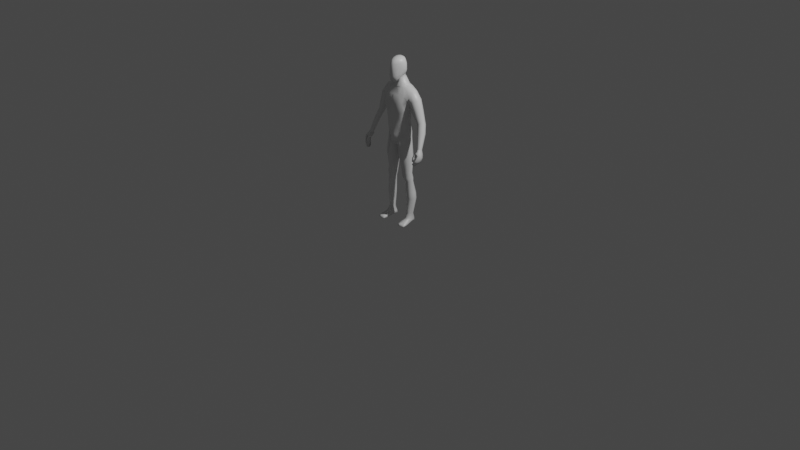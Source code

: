 # Source: Character.blend  (saved by Blender 2.90.8; exported with 4.5.12 LTS)
import bpy
from mathutils import Matrix  # noqa: F401  (used for matrix-valued properties, if any)

bpy.ops.wm.read_factory_settings(use_empty=True)
scene = bpy.context.scene
scene.name = 'Scene'

# ---- collections
col_collection = bpy.data.collections.new('Collection'); scene.collection.children.link(col_collection)

# ---- materials (node trees are filled in below, after node groups)
mat_material = bpy.data.materials.new('Material')
mat_material.alpha_threshold = 0.0
mat_material.use_transparent_shadow = False
mat_material.line_color = (0.0, 0.0, 0.0, 1.0)

# ---- material node trees
mat_material.use_nodes = True; mat_material.node_tree.nodes.clear()
_N = mat_material.node_tree.nodes; _L = mat_material.node_tree.links
n0 = _N.new('ShaderNodeOutputMaterial'); n0.name = 'Material Output'; n0.location = (300, 300)
n1 = _N.new('ShaderNodeBsdfPrincipled'); n1.name = 'Principled BSDF'; n1.location = (10, 300)
n1.distribution = 'GGX'
n1.subsurface_method = 'BURLEY'
n1.inputs[2].default_value = 0.4
n1.inputs[3].default_value = 1.45
n1.inputs[27].default_value = (0.0, 0.0, 0.0, 1.0)
n1.inputs[28].default_value = 1.0
_L.new(n1.outputs[0], n0.inputs[0])
n0.is_active_output = True

# ---- world
world_world = bpy.data.worlds.new('World'); scene.world = world_world
world_world.use_nodes = True; world_world.node_tree.nodes.clear()
_N = world_world.node_tree.nodes; _L = world_world.node_tree.links
n0 = _N.new('ShaderNodeOutputWorld'); n0.name = 'World Output'; n0.location = (300, 300)
n1 = _N.new('ShaderNodeBackground'); n1.name = 'Background'; n1.location = (10, 300)
n1.inputs[0].default_value = (0.05088, 0.05088, 0.05088, 1.0)
_L.new(n1.outputs[0], n0.inputs[0])
n0.is_active_output = True
world_world.color = (0.05088, 0.05088, 0.05088)
world_world.use_sun_shadow = False
world_world.sun_shadow_jitter_overblur = 0.0

# ---- cameras
cam_camera = bpy.data.cameras.new('Camera')
cam_camera.clip_end = 100.0
cam_camera.ortho_scale = 7.314

# ---- lights
light_light = bpy.data.lights.new('Light', 'POINT')
light_light.transmission_factor = 0.0
light_light.energy = 1000.0
light_light.shadow_soft_size = 0.1
light_light.shadow_maximum_resolution = 0.006
light_light.use_absolute_resolution = True

# ---- meshes
me_cube = bpy.data.meshes.new('Cube')
me_cube.from_pydata([(0.1274, 0.05385, 0.9661), (0.1164, -0.02412, 0.9551), (0.0, 0.09513, 0.8489), (0.0, -0.03367, 1.421), (0.0, -0.08881, 0.8496), (0.0, 0.07764, 1.445), (0.1421, 0.02971, 1.191), (0.1289, 0.03161, 1.083), (0.1316, -0.03826, 1.189), (0.1218, -0.03561, 1.081), (0.0, 0.1232, 1.29), (0.0, 0.0775, 1.155), (0.0, 0.08303, 1.039), (0.0, -0.08643, 1.256), (0.0, -0.08584, 1.145), (0.0, -0.0935, 1.03), (0.0211, -0.08219, 0.8594), (0.06893, 0.07642, 1.445), (0.01504, 0.09505, 0.8489), (0.05348, -0.01815, 1.421), (0.04403, -0.08193, 1.056), (0.05687, -0.08824, 1.168), (0.06443, -0.1068, 1.273), (0.05675, 0.08234, 1.061), (0.07537, 0.0768, 1.172), (0.08304, 0.1225, 1.275), (0.0, -0.03629, 1.48), (0.0, 0.05844, 1.513), (0.04251, 0.05723, 1.513), (0.04251, -0.02843, 1.48), (0.1093, -0.003064, 0.106), (0.1495, 0.01639, 0.1044), (0.1504, 0.05048, 0.104), (0.1077, 0.04656, 0.1034), (0.1181, -0.02682, 0.9086), (0.1293, 0.05123, 0.9197), (0.03147, -0.04765, 0.8196), (0.0202, 0.05425, 0.8082), (0.1282, 0.04351, 1.025), (0.1191, -0.03125, 1.018), (0.0, 0.1048, 0.9458), (0.0, -0.103, 0.9349), (0.0359, 0.1041, 0.9568), (0.02785, -0.09144, 0.953), (0.1359, -0.008432, 0.5431), (0.07461, -0.02963, 0.539), (0.06636, 0.05398, 0.5387), (0.1434, 0.04045, 0.5436), (0.1435, -0.003543, 0.4537), (0.09019, -0.006306, 0.4502), (0.08299, 0.04855, 0.4499), (0.1501, 0.04935, 0.4542), (0.1556, 0.04441, 0.7307), (0.1433, -0.03262, 0.7279), (0.04565, -0.04355, 0.7056), (0.03291, 0.04817, 0.7032), (0.1621, 0.006352, 0.269), (0.09794, 0.004625, 0.266), (0.08849, 0.04917, 0.2656), (0.1707, 0.07497, 0.2693), (0.1507, 0.04869, 0.4925), (0.1429, -0.0153, 0.4919), (0.07924, -0.02252, 0.4877), (0.07066, 0.04889, 0.4874), (0.07123, -0.05007, 0.9081), (0.1044, 0.07906, 1.429), (0.09282, 0.06046, 1.072), (0.1087, 0.05641, 1.182), (0.1207, 0.1037, 1.275), (0.07123, 0.07884, 0.9081), (0.1044, -0.0163, 1.417), (0.09282, -0.0603, 1.072), (0.1056, -0.0649, 1.182), (0.1207, -0.07832, 1.276), (0.1307, -0.003754, 0.1062), (0.1247, 0.07013, 0.1037), (0.07228, 0.07285, 0.8636), (0.07228, -0.06808, 0.8633), (0.08202, -0.06225, 0.9902), (0.08202, 0.0762, 0.9909), (0.1052, 0.05504, 0.5411), (0.1051, -0.02574, 0.541), (0.1169, 0.06489, 0.452), (0.1168, -0.01892, 0.4519), (0.09325, -0.06882, 0.7166), (0.09345, 0.0695, 0.7169), (0.1323, 0.08189, 0.2675), (0.1323, -0.005431, 0.2674), (0.1109, -0.03236, 0.4898), (0.111, 0.06441, 0.4899), (0.1394, 0.01804, 0.9665), (0.0, 0.003118, 0.8373), (0.1408, 0.0008121, 1.083), (0.1519, -0.001385, 1.189), (0.1561, 0.009878, 1.274), (0.08259, 0.03379, 1.442), (0.006585, 0.003182, 0.8408), (0.05452, 0.01108, 1.506), (0.1591, 0.03344, 0.1043), (0.1024, 0.02972, 0.1037), (0.008246, 0.006139, 0.8071), (0.1412, 0.01724, 0.9209), (0.1401, 0.009913, 1.025), (0.05441, 0.01548, 0.5368), (0.1554, 0.02192, 0.5441), (0.07112, 0.0229, 0.4477), (0.162, 0.03191, 0.4549), (0.1675, 0.007406, 0.7313), (0.02089, 0.00293, 0.7009), (0.07651, 0.0283, 0.2648), (0.1827, 0.04484, 0.2696), (0.1627, 0.01849, 0.4932), (0.05883, 0.0138, 0.4849), (0.1089, 0.03419, 1.434), (0.0, 0.1123, 1.369), (0.0, -0.0772, 1.356), (0.05794, -0.06475, 1.35), (0.07468, 0.1134, 1.361), (0.1144, -0.04905, 1.344), (0.1144, 0.1047, 1.35), (0.1726, -0.008452, 1.388), (0.1821, 0.03316, 1.405), (0.1671, 0.07732, 1.338), (0.1548, 0.04885, 1.288), (0.1635, 0.049, 1.234), (0.2286, -0.008306, 1.317), (0.1671, -0.02815, 1.339), (0.231, 0.07241, 1.324), (0.1739, 0.0243, 1.336), (0.1726, 0.07117, 1.395), (0.1481, -0.0273, 1.289), (0.165, -0.01538, 1.238), (0.2435, 0.03388, 1.33), (0.1634, 0.01025, 1.234), (0.2035, 0.07806, 1.306), (0.204, -0.02887, 1.307), (0.2562, 0.03867, 1.076), (0.2972, 0.007158, 1.111), (0.308, 0.05928, 1.091), (0.2542, -0.002839, 1.094), (0.3135, 0.03184, 1.097), (0.2468, 0.01027, 1.076), (0.2856, 0.05897, 1.074), (0.2782, -0.01001, 1.103), (0.3419, 0.002893, 1.017), (0.3368, 0.02837, 1.011), (0.2863, -0.02932, 1.011), (0.304, -0.03597, 1.025), (0.3244, -0.02003, 1.027), (0.2882, 0.009236, 0.9946), (0.2794, -0.01714, 0.9946), (0.3108, 0.02809, 0.9983), (0.317, -0.04758, 0.8653), (0.3125, -0.06147, 0.8663), (0.3383, -0.03765, 0.8645), (0.3378, -0.07138, 0.8789), (0.3553, -0.06412, 0.8799), (0.3577, -0.03751, 0.8711), (0.318, -0.06788, 0.874), (0.3605, -0.04979, 0.8754), (0.2104, 0.009233, 1.143), (0.2119, 0.04528, 1.152), (0.245, 0.07177, 1.19), (0.2116, -0.01154, 1.164), (0.2626, 0.06892, 1.232), (0.2722, 0.03351, 1.238), (0.2555, -0.002356, 1.239), (0.2412, -0.02262, 1.206), (0.3221, -0.1389, 0.7395), (0.3229, -0.07913, 0.8666), (0.322, -0.08577, 0.7281), (0.3261, -0.03185, 0.8539), (0.3306, -0.1389, 0.7355), (0.3515, -0.07579, 0.8745), (0.3362, -0.08577, 0.7242), (0.3483, -0.03084, 0.8588), (0.3599, -0.1051, 0.8282), (0.3657, -0.04334, 0.7913), (0.3724, -0.04334, 0.7926), (0.3729, -0.1051, 0.8296), (0.3477, -0.05892, 0.7522), (0.3641, -0.05892, 0.7509), (0.3586, -0.1257, 0.7795), (0.3479, -0.1257, 0.7808), (0.3369, -0.1027, 0.8452), (0.3476, -0.03152, 0.8198), (0.3627, -0.03152, 0.8228), (0.3634, -0.09566, 0.8508), (0.319, -0.1109, 0.7208), (0.319, -0.1306, 0.732), (0.3203, -0.04071, 0.8565), (0.3335, -0.1306, 0.7251), (0.3335, -0.1109, 0.7139), (0.3595, -0.03893, 0.8652), (0.3595, -0.06397, 0.8728), (0.3774, -0.06721, 0.8026), (0.3777, -0.08258, 0.8103), (0.3614, -0.08258, 0.808), (0.3612, -0.06721, 0.8003), (0.3439, -0.1038, 0.7672), (0.3499, -0.085, 0.7611), (0.3623, -0.085, 0.7589), (0.3623, -0.1038, 0.765), (0.3688, -0.05925, 0.8309), (0.3691, -0.0761, 0.8381), (0.334, -0.0861, 0.8295), (0.3422, -0.05925, 0.8256), (0.3195, -0.1366, 0.7677), (0.3151, -0.1257, 0.8046), (0.3195, -0.1271, 0.7634), (0.3211, -0.1085, 0.7959), (0.33, -0.1366, 0.7677), (0.3342, -0.1269, 0.8022), (0.33, -0.1271, 0.7634), (0.3342, -0.1097, 0.7935), (0.1085, -0.1147, 0.0007705), (0.09942, -0.1055, 0.0205), (0.1091, 0.07408, 0.00865), (0.1073, 0.07514, 0.0322), (0.1746, -0.1081, 0.0008116), (0.1797, -0.09794, 0.0205), (0.1369, 0.0767, 0.00865), (0.1379, 0.07802, 0.0322), (0.1061, -0.01881, 0.006187), (0.1072, -0.02613, 0.05271), (0.1586, -0.01385, 0.006187), (0.1579, -0.02135, 0.05271), (0.09677, 0.02379, 0.03109), (0.146, 0.03075, 0.007986), (0.1085, 0.02708, 0.007986), (0.1571, 0.03347, 0.03259), (0.1226, 0.07855, 0.03176), (0.1323, -0.02377, 0.05271), (0.1003, -0.1152, 0.008889), (0.1071, 0.0775, 0.0135), (0.1377, 0.08038, 0.0135), (0.1807, -0.1076, 0.008889), (0.1635, -0.01345, 0.01733), (0.09962, -0.01948, 0.01733), (0.1534, 0.03398, 0.02249), (0.1006, 0.02592, 0.01936), (0.1224, 0.08061, 0.0124), (0.1063, -0.066, 0.00018), (0.1731, -0.05946, 0.03371), (0.09877, -0.06648, 0.03371), (0.1675, -0.06022, 0.00018), (0.136, -0.06297, 0.03371), (0.09896, -0.06559, 0.008782), (0.172, -0.05857, 0.008782), (0.1633, 0.0759, 0.3262), (0.1552, 0.001041, 0.3258), (0.09524, 0.0007734, 0.3226), (0.08639, 0.04898, 0.3223), (0.1275, -0.01185, 0.3242), (0.1276, 0.08547, 0.3242), (0.1753, 0.04086, 0.3266), (0.07445, 0.02664, 0.3211), (0.1319, -0.01941, 0.06436), (0.1077, -0.02111, 0.06431), (0.09834, 0.02762, 0.04897), (0.1074, 0.07047, 0.04735), (0.1231, 0.07672, 0.0474), (0.1406, 0.07358, 0.04748), (0.1564, 0.03191, 0.0475), (0.1561, -0.01314, 0.06396), (0.1566, 0.03837, 0.1042), (0.104, 0.03459, 0.1036), (0.09879, 0.03862, 0.03606), (0.1441, 0.04349, 0.006922), (0.1092, 0.0402, 0.006922), (0.1521, 0.0474, 0.03681), (0.1505, 0.04561, 0.02807), (0.1006, 0.03833, 0.02755), (0.1523, 0.0381, 0.04459), (0.1009, 0.03334, 0.04483), (0.1029, 0.01574, 0.1047), (0.1569, 0.02824, 0.1042), (0.1074, 0.007397, 0.009018), (0.1563, 0.02285, 0.03841), (0.09762, 0.008952, 0.03918), (0.1522, 0.01162, 0.009018), (0.1, 0.01204, 0.02574), (0.158, 0.02435, 0.02799), (0.1532, 0.02316, 0.04181), (0.0982, 0.01751, 0.04816), (0.04796, -0.07098, 1.508), (0.04021, -0.0644, 1.68), (0.04927, 0.04718, 1.56), (0.04112, 0.03932, 1.696), (0.05147, 0.05254, 1.64), (0.06411, 0.00307, 1.546), (0.05846, -0.003366, 1.696), (0.04892, -0.07047, 1.606), (0.08181, 0.002156, 1.628), (0.0, 0.06188, 1.54), (-9.854e-11, 0.05185, 1.702), (0.0, -0.09112, 1.482), (0.0, -0.08287, 1.689), (4.927e-11, -0.004752, 1.718), (-1.478e-10, -0.1077, 1.608), (-2.956e-10, 0.0812, 1.639), (0.02332, 0.04709, 1.701), (0.05259, 0.05142, 1.592), (0.0592, 0.0281, 1.555), (0.05135, -0.03835, 1.69), (0.05047, -0.0736, 1.545), (0.02872, -0.08514, 1.488), (0.02949, 0.05711, 1.546), (0.04641, 0.04538, 1.677), (0.05842, -0.0407, 1.521), (0.05182, 0.02339, 1.699), (0.0446, -0.06858, 1.655), (0.02285, -0.07702, 1.687), (1.971e-10, -0.04633, 1.709), (1.971e-10, 0.0279, 1.716), (0.03197, -0.004578, 1.713), (0.0, -0.05455, 1.482), (0.0, 0.05621, 1.526), (0.03585, 0.002301, 1.517), (0.02452, -0.09737, 1.606), (4.927e-11, -0.1077, 1.536), (0.0, -0.1015, 1.659), (0.0712, -0.034, 1.615), (0.07295, 0.03008, 1.636), (0.07897, 0.003283, 1.586), (0.07509, -0.0005984, 1.667), (0.02627, 0.07225, 1.64), (0.0, 0.07699, 1.586), (-9.854e-11, 0.06992, 1.678), (0.02363, 0.06221, 1.678), (0.06511, -0.03504, 1.659), (0.03326, -0.04671, 1.492), (0.02826, -0.04372, 1.705), (0.02837, 0.0258, 1.712), (0.03358, 0.05235, 1.527), (0.02646, -0.09871, 1.536), (0.0224, -0.09246, 1.657), (0.07011, -0.03654, 1.564), (0.07155, 0.03467, 1.593), (0.06634, 0.0255, 1.673), (0.02791, 0.06937, 1.588), (0.1586, -0.1131, 0.000483), (0.1231, -0.1164, 0.0004825), (0.1223, -0.1078, 0.02101), (0.1577, -0.1044, 0.02101), (0.1387, -0.09222, 0.02599), (0.1587, -0.1146, 0.008829), (0.1233, -0.1179, 0.008829), (0.1537, -0.06153, 0.00018), (0.1183, -0.06487, 0.00018), (0.1332, 0.07327, 0.003589), (0.1132, 0.07133, 0.003647), (0.1225, 0.07854, 0.007592), (0.1417, -0.01545, 0.006875), (0.1214, -0.01736, 0.006849), (0.1362, 0.02979, 0.005741), (0.1171, 0.02793, 0.005874), (0.1164, 0.04089, 0.004549), (0.1358, 0.04271, 0.004376), (0.1192, 0.008505, 0.006613), (0.1391, 0.01038, 0.006495)], [(128, 126), (122, 128)], [(110, 56, 31, 276, 98), (119, 65, 129, 122), (116, 19, 3, 115), (17, 5, 27, 28), (43, 20, 15, 41), (20, 21, 14, 15), (21, 22, 13, 14), (79, 66, 7, 38), (66, 67, 6, 7), (67, 68, 123, 6), (102, 92, 9, 39), (92, 93, 8, 9), (93, 94, 130, 8), (11, 10, 25, 24), (12, 11, 24, 23), (40, 12, 23, 42), (72, 73, 22, 21), (71, 72, 21, 20), (78, 71, 20, 43), (113, 95, 19, 70), (118, 70, 19, 116), (114, 5, 17, 117), (91, 96, 16, 4), (3, 19, 29, 26), (95, 17, 28, 97), (257, 264, 31, 74), (87, 57, 30, 74), (109, 58, 33, 266, 99), (86, 59, 32, 75), (69, 0, 35, 76), (96, 18, 37, 100), (64, 16, 36, 77), (90, 1, 34, 101), (64, 78, 43, 16), (2, 40, 42, 18), (90, 102, 39, 1), (69, 79, 38, 0), (16, 43, 41, 4), (85, 52, 47, 80), (108, 55, 46, 103), (84, 54, 45, 81), (107, 53, 44, 104), (89, 60, 51, 82), (112, 63, 50, 105), (88, 62, 49, 83), (111, 61, 48, 106), (101, 34, 53, 107), (77, 36, 54, 84), (100, 37, 55, 108), (76, 35, 52, 85), (254, 249, 59, 86), (256, 252, 58, 109), (253, 251, 57, 87), (255, 250, 56, 110), (104, 44, 61, 111), (81, 45, 62, 88), (103, 46, 63, 112), (80, 47, 60, 89), (46, 80, 89, 63), (44, 81, 88, 61), (250, 253, 87, 56), (252, 254, 86, 58), (37, 76, 85, 55), (34, 77, 84, 53), (61, 88, 83, 48), (63, 89, 82, 50), (53, 84, 81, 44), (55, 85, 80, 46), (18, 42, 79, 69), (1, 39, 78, 64), (1, 64, 77, 34), (18, 69, 76, 37), (58, 86, 75, 33), (56, 87, 74, 31), (258, 257, 74, 30), (126, 120, 70, 118), (121, 113, 70, 120), (39, 9, 71, 78), (9, 8, 72, 71), (8, 130, 73, 72), (24, 25, 68, 67), (23, 24, 67, 66), (42, 23, 66, 79), (117, 17, 65, 119), (129, 65, 113, 121), (284, 258, 30, 275), (45, 103, 112, 62), (47, 104, 111, 60), (249, 255, 110, 59), (251, 256, 109, 57), (36, 100, 108, 54), (35, 101, 107, 52), (60, 111, 106, 51), (62, 112, 105, 49), (52, 107, 104, 47), (54, 108, 103, 45), (0, 38, 102, 90), (0, 90, 101, 35), (16, 96, 100, 36), (57, 109, 99, 275, 30), (274, 259, 99, 266), (19, 95, 97, 29), (2, 18, 96, 91), (65, 17, 95, 113), (6, 123, 94, 93), (7, 6, 93, 92), (38, 7, 92, 102), (59, 110, 98, 265, 32), (25, 117, 119, 68), (130, 126, 118, 73), (10, 114, 117, 25), (73, 118, 116, 22), (22, 116, 115, 13), (68, 119, 122, 123), (161, 162, 142, 136), (163, 160, 141, 139), (160, 161, 136, 141), (162, 164, 138, 142), (165, 166, 137, 140), (167, 163, 139, 143), (164, 165, 140, 138), (166, 167, 143, 137), (130, 94, 133, 131), (123, 122, 134, 124), (120, 126, 135, 125), (129, 121, 132, 127), (126, 130, 131, 135), (121, 120, 125, 132), (122, 129, 127, 134), (94, 123, 124, 133), (138, 140, 144, 145), (151, 145, 157, 154), (149, 151, 154, 152), (146, 150, 153, 158), (150, 149, 152, 153), (148, 147, 155, 156), (144, 148, 156, 159), (147, 146, 158, 155), (145, 144, 159, 157), (143, 139, 146, 147), (140, 137, 148, 144), (137, 143, 147, 148), (141, 136, 149, 150), (139, 141, 150, 146), (136, 142, 151, 149), (142, 138, 145, 151), (125, 135, 167, 166), (127, 132, 165, 164), (135, 131, 163, 167), (132, 125, 166, 165), (134, 127, 164, 162), (133, 124, 161, 160), (131, 133, 160, 163), (124, 134, 162, 161), (206, 190, 171, 185), (185, 171, 175, 186), (204, 194, 173, 187), (187, 173, 169, 184), (189, 191, 172, 168), (182, 179, 176, 183), (202, 196, 179, 182), (180, 177, 178, 181), (200, 198, 177, 180), (188, 200, 180, 170), (170, 180, 181, 174), (191, 202, 182, 172), (172, 182, 183, 168), (179, 187, 184, 176), (196, 204, 187, 179), (177, 185, 186, 178), (198, 206, 185, 177), (176, 184, 205, 197), (197, 205, 206, 198), (178, 186, 203, 195), (195, 203, 204, 196), (174, 181, 201, 192), (192, 201, 202, 191), (168, 183, 199, 189), (189, 199, 200, 188), (183, 176, 197, 199), (199, 197, 198, 200), (181, 178, 195, 201), (201, 195, 196, 202), (170, 174, 192, 188), (188, 192, 191, 189), (186, 175, 193, 203), (203, 193, 194, 204), (205, 169, 190, 206), (207, 208, 210, 209), (209, 210, 214, 213), (213, 214, 212, 211), (211, 212, 208, 207), (209, 213, 211, 207), (212, 214, 205, 184), (210, 208, 169), (208, 212, 184, 169), (210, 169, 205, 214), (152, 154, 190), (169, 153, 190), (169, 155, 158), (173, 156, 155), (194, 159, 156), (193, 159, 194), (175, 157, 193), (171, 154, 175), (190, 153, 152), (169, 158, 153), (169, 173, 155), (173, 194, 156), (193, 157, 159), (175, 154, 157), (154, 171, 190), (272, 267, 218, 234), (241, 231, 222, 235), (248, 243, 220, 236), (243, 246, 345, 344, 220), (342, 347, 233, 215), (236, 220, 344, 346), (261, 260, 33, 75), (229, 356, 359, 277), (282, 278, 226, 237), (247, 244, 224, 238), (271, 270, 230, 239), (348, 353, 225, 245), (262, 261, 75, 32), (281, 279, 227, 240), (273, 262, 32, 265), (355, 228, 280, 360), (283, 263, 98, 276), (360, 280, 225, 353), (348, 245, 219, 341), (347, 343, 216, 233), (234, 218, 231, 241), (350, 221, 268, 358), (242, 349, 342, 215), (277, 281, 240, 229), (268, 271, 239, 228), (242, 247, 238, 223), (280, 282, 237, 225), (246, 244, 216, 343, 345), (245, 248, 236, 219), (354, 349, 242, 223), (269, 272, 234, 217), (225, 237, 248, 245), (215, 233, 247, 242), (226, 232, 246, 243), (233, 216, 244, 247), (232, 224, 244, 246), (277, 359, 354, 223), (237, 226, 243, 248), (49, 105, 256, 251), (51, 106, 255, 249), (50, 82, 254, 252), (48, 83, 253, 250), (106, 48, 250, 255), (83, 49, 251, 253), (105, 50, 252, 256), (82, 51, 249, 254), (278, 230, 263, 283), (270, 222, 262, 273), (222, 231, 261, 262), (231, 218, 260, 261), (267, 227, 259, 274), (279, 224, 258, 284), (224, 232, 257, 258), (232, 226, 264, 257), (218, 267, 274, 260), (230, 270, 273, 263), (229, 240, 272, 269), (221, 235, 271, 268), (217, 234, 241, 352, 351), (263, 273, 265, 98), (350, 352, 241, 235, 221), (235, 222, 270, 271), (240, 227, 267, 272), (260, 274, 266, 33), (227, 279, 284, 259), (226, 278, 283, 264), (228, 239, 282, 280), (223, 238, 281, 277), (264, 283, 276, 31), (269, 357, 356, 229), (238, 224, 279, 281), (239, 230, 278, 282), (358, 268, 228, 355), (259, 284, 275, 99), (300, 328, 329, 326), (328, 295, 301, 329), (329, 301, 288, 308), (326, 329, 308, 289), (293, 325, 330, 322), (325, 291, 304, 330), (330, 304, 286, 311), (322, 330, 311, 292), (318, 290, 309, 331), (331, 309, 285, 306), (316, 331, 306, 296), (291, 315, 332, 304), (315, 298, 313, 332), (332, 313, 297, 312), (304, 332, 312, 286), (288, 301, 333, 310), (301, 295, 314, 333), (333, 314, 298, 315), (310, 333, 315, 291), (294, 307, 334, 317), (307, 287, 303, 334), (334, 303, 290, 318), (285, 305, 335, 306), (305, 292, 319, 335), (335, 319, 299, 320), (306, 335, 320, 296), (292, 311, 336, 319), (311, 286, 312, 336), (336, 312, 297, 321), (319, 336, 321, 299), (290, 324, 337, 309), (324, 293, 322, 337), (337, 322, 292, 305), (309, 337, 305, 285), (287, 302, 338, 303), (302, 289, 323, 338), (338, 323, 293, 324), (303, 338, 324, 290), (289, 308, 339, 323), (308, 288, 310, 339), (339, 310, 291, 325), (323, 339, 325, 293), (294, 327, 340, 307), (327, 300, 326, 340), (340, 326, 289, 302), (307, 340, 302, 287), (317, 334, 28, 27), (334, 318, 97, 28), (318, 331, 29, 97), (331, 316, 26, 29), (343, 344, 345), (348, 341, 342, 349), (347, 342, 341, 346), (343, 347, 346, 344), (219, 236, 346, 341), (350, 351, 352), (358, 355, 356, 357), (360, 353, 354, 359), (350, 358, 357, 351), (355, 360, 359, 356), (217, 351, 357, 269), (349, 354, 353, 348)])
me_cube.polygons.foreach_set('use_smooth', [True] * 348)
_uv = me_cube.uv_layers.new(name='UVMap')
_uv.uv.foreach_set('vector', [0.375, 0.625, 0.375, 0.7561, 0.375, 0.7561, 0.375, 0.6786, 0.375, 0.625, 0.5938, 0.4688, 0.625, 0.4688, 0.625, 0.5, 0.5938, 0.5, 0.5938, 0.8265, 0.625, 0.8265, 0.625, 0.875, 0.5938, 0.875, 0.625, 0.4375, 0.625, 0.375, 0.625, 0.375, 0.625, 0.4342, 0.4062, 0.8265, 0.4375, 0.8265, 0.4375, 0.875, 0.4062, 0.875, 0.4375, 0.8265, 0.5, 0.8265, 0.5, 0.875, 0.4375, 0.875, 0.5, 0.8265, 0.5625, 0.8265, 0.5625, 0.875, 0.5, 0.875, 0.4062, 0.4688, 0.4375, 0.4688, 0.4375, 0.5, 0.4062, 0.5, 0.4375, 0.4688, 0.5, 0.4688, 0.5, 0.5, 0.4375, 0.5, 0.5, 0.4688, 0.5625, 0.4688, 0.5625, 0.5, 0.5, 0.5, 0.4062, 0.625, 0.4375, 0.625, 0.4375, 0.7561, 0.4063, 0.7561, 0.4375, 0.625, 0.5, 0.625, 0.5, 0.7561, 0.4375, 0.7561, 0.5, 0.625, 0.5625, 0.625, 0.5625, 0.7561, 0.5, 0.7561, 0.5, 0.375, 0.5625, 0.375, 0.5625, 0.4375, 0.5, 0.4375, 0.4375, 0.375, 0.5, 0.375, 0.5, 0.4375, 0.4375, 0.4375, 0.4062, 0.375, 0.4375, 0.375, 0.4375, 0.4375, 0.4062, 0.4375, 0.5, 0.7812, 0.5625, 0.7812, 0.5625, 0.8265, 0.5, 0.8265, 0.4375, 0.7812, 0.5, 0.7812, 0.5, 0.8265, 0.4375, 0.8265, 0.4062, 0.7812, 0.4375, 0.7812, 0.4375, 0.8265, 0.4062, 0.8265, 0.6562, 0.625, 0.6875, 0.625, 0.6944, 0.7677, 0.6562, 0.75, 0.5938, 0.7812, 0.625, 0.7812, 0.625, 0.8265, 0.5938, 0.8265, 0.5938, 0.375, 0.625, 0.375, 0.625, 0.4375, 0.5938, 0.4375, 0.25, 0.625, 0.3125, 0.625, 0.2985, 0.7325, 0.25, 0.75, 0.625, 0.875, 0.625, 0.8265, 0.625, 0.8162, 0.625, 0.8748, 0.6875, 0.625, 0.6875, 0.5, 0.6873, 0.4998, 0.6875, 0.6294, 0.6684, 0.659, 0.5898, 0.6535, 0.375, 0.7561, 0.375, 0.7812, 0.375, 0.7812, 0.375, 0.8057, 0.375, 0.8057, 0.375, 0.7812, 0.3125, 0.625, 0.3125, 0.5, 0.3125, 0.5, 0.3125, 0.5888, 0.3125, 0.625, 0.375, 0.4688, 0.375, 0.5, 0.375, 0.5363, 0.375, 0.4662, 0.375, 0.4688, 0.375, 0.5, 0.375, 0.5, 0.375, 0.4688, 0.3125, 0.625, 0.3125, 0.5, 0.3125, 0.5, 0.3125, 0.625, 0.375, 0.7812, 0.375, 0.8213, 0.375, 0.8057, 0.375, 0.7812, 0.375, 0.625, 0.375, 0.7561, 0.375, 0.7561, 0.375, 0.625, 0.375, 0.7812, 0.4062, 0.7812, 0.4062, 0.8265, 0.375, 0.8213, 0.375, 0.375, 0.4062, 0.375, 0.4062, 0.4375, 0.375, 0.4375, 0.375, 0.625, 0.4062, 0.625, 0.4063, 0.7561, 0.375, 0.7561, 0.375, 0.4688, 0.4062, 0.4688, 0.4062, 0.5, 0.375, 0.5, 0.375, 0.8213, 0.4062, 0.8265, 0.4062, 0.875, 0.375, 0.875, 0.375, 0.4688, 0.375, 0.5, 0.375, 0.5, 0.375, 0.4688, 0.3125, 0.625, 0.3125, 0.5, 0.3125, 0.5, 0.3125, 0.625, 0.375, 0.7812, 0.375, 0.8057, 0.375, 0.8057, 0.375, 0.7812, 0.375, 0.625, 0.375, 0.7561, 0.375, 0.7561, 0.375, 0.625, 0.375, 0.4688, 0.375, 0.5, 0.375, 0.5, 0.375, 0.4688, 0.3125, 0.625, 0.3125, 0.5, 0.3125, 0.5, 0.3125, 0.625, 0.375, 0.7812, 0.375, 0.8057, 0.375, 0.8057, 0.375, 0.7812, 0.375, 0.625, 0.375, 0.7561, 0.375, 0.7561, 0.375, 0.625, 0.375, 0.625, 0.375, 0.7561, 0.375, 0.7561, 0.375, 0.625, 0.375, 0.7812, 0.375, 0.8057, 0.375, 0.8057, 0.375, 0.7812, 0.3125, 0.625, 0.3125, 0.5, 0.3125, 0.5, 0.3125, 0.625, 0.375, 0.4688, 0.375, 0.5, 0.375, 0.5, 0.375, 0.4688, 0.375, 0.4688, 0.375, 0.5, 0.375, 0.5, 0.375, 0.4688, 0.3125, 0.625, 0.3125, 0.5, 0.3125, 0.5, 0.3125, 0.625, 0.375, 0.7813, 0.375, 0.8057, 0.375, 0.8057, 0.375, 0.7812, 0.375, 0.625, 0.375, 0.7561, 0.375, 0.7561, 0.375, 0.625, 0.375, 0.625, 0.375, 0.7561, 0.375, 0.7561, 0.375, 0.625, 0.375, 0.7812, 0.375, 0.8057, 0.375, 0.8057, 0.375, 0.7812, 0.3125, 0.625, 0.3125, 0.5, 0.3125, 0.5, 0.3125, 0.625, 0.375, 0.4688, 0.375, 0.5, 0.375, 0.5, 0.375, 0.4688, 0.375, 0.4375, 0.375, 0.4688, 0.375, 0.4688, 0.375, 0.4375, 0.375, 0.7561, 0.375, 0.7812, 0.375, 0.7812, 0.375, 0.7561, 0.375, 0.7561, 0.375, 0.7813, 0.375, 0.7812, 0.375, 0.7561, 0.375, 0.4375, 0.375, 0.4688, 0.375, 0.4688, 0.375, 0.4375, 0.375, 0.4375, 0.375, 0.4688, 0.375, 0.4688, 0.375, 0.4375, 0.375, 0.7561, 0.375, 0.7812, 0.375, 0.7812, 0.375, 0.7561, 0.375, 0.7561, 0.375, 0.7812, 0.375, 0.7812, 0.375, 0.7561, 0.375, 0.4375, 0.375, 0.4688, 0.375, 0.4688, 0.375, 0.4375, 0.375, 0.7561, 0.375, 0.7812, 0.375, 0.7812, 0.375, 0.7561, 0.375, 0.4375, 0.375, 0.4688, 0.375, 0.4688, 0.375, 0.4375, 0.375, 0.4375, 0.4062, 0.4375, 0.4062, 0.4688, 0.375, 0.4688, 0.375, 0.7561, 0.4063, 0.7561, 0.4062, 0.7812, 0.375, 0.7812, 0.375, 0.7561, 0.375, 0.7812, 0.375, 0.7812, 0.375, 0.7561, 0.375, 0.4375, 0.375, 0.4688, 0.375, 0.4688, 0.375, 0.4375, 0.375, 0.4375, 0.375, 0.4688, 0.375, 0.4662, 0.375, 0.4375, 0.375, 0.7561, 0.375, 0.7812, 0.375, 0.7812, 0.375, 0.7561, 0.7451, 0.6643, 0.6684, 0.659, 0.375, 0.7812, 0.375, 0.8057, 0.5938, 0.75, 0.625, 0.75, 0.625, 0.7812, 0.5938, 0.7812, 0.625, 0.625, 0.6562, 0.625, 0.6562, 0.75, 0.625, 0.75, 0.4063, 0.7561, 0.4375, 0.7561, 0.4375, 0.7812, 0.4062, 0.7812, 0.4375, 0.7561, 0.5, 0.7561, 0.5, 0.7812, 0.4375, 0.7812, 0.5, 0.7561, 0.5625, 0.7561, 0.5625, 0.7812, 0.5, 0.7812, 0.5, 0.4375, 0.5625, 0.4375, 0.5625, 0.4688, 0.5, 0.4688, 0.4375, 0.4375, 0.5, 0.4375, 0.5, 0.4688, 0.4375, 0.4688, 0.4062, 0.4375, 0.4375, 0.4375, 0.4375, 0.4688, 0.4062, 0.4688, 0.5938, 0.4375, 0.625, 0.4375, 0.625, 0.4688, 0.5938, 0.4688, 0.625, 0.5, 0.6562, 0.5, 0.6562, 0.625, 0.625, 0.625, 0.5803, 0.2376, 0.554, 0.2671, 0.3113, 0.7555, 0.3125, 0.6786, 0.3125, 0.7535, 0.3125, 0.625, 0.3125, 0.625, 0.3125, 0.769, 0.375, 0.5, 0.375, 0.625, 0.375, 0.625, 0.375, 0.5, 0.375, 0.5, 0.375, 0.625, 0.375, 0.625, 0.375, 0.5, 0.3125, 0.7855, 0.3125, 0.625, 0.3125, 0.625, 0.3125, 0.7804, 0.3125, 0.7561, 0.3125, 0.625, 0.3125, 0.625, 0.3125, 0.7765, 0.375, 0.5, 0.375, 0.625, 0.375, 0.625, 0.375, 0.5, 0.375, 0.5, 0.375, 0.625, 0.375, 0.625, 0.375, 0.5, 0.3125, 0.769, 0.3125, 0.625, 0.3125, 0.625, 0.3125, 0.7766, 0.375, 0.5, 0.375, 0.625, 0.375, 0.625, 0.375, 0.5, 0.3125, 0.7765, 0.3125, 0.625, 0.3125, 0.625, 0.3125, 0.7535, 0.375, 0.5, 0.4062, 0.5, 0.4062, 0.625, 0.375, 0.625, 0.375, 0.5, 0.375, 0.625, 0.375, 0.625, 0.375, 0.5, 0.2985, 0.7325, 0.3125, 0.625, 0.3125, 0.625, 0.3125, 0.7561, 0.3125, 0.7804, 0.3125, 0.625, 0.3125, 0.625, 0.3125, 0.6786, 0.3113, 0.7555, 0.5788, 0.2607, 0.557, 0.2827, 0.3125, 0.625, 0.3125, 0.5888, 0.6944, 0.7677, 0.6875, 0.625, 0.6875, 0.6294, 0.6871, 0.7558, 0.25, 0.5, 0.3125, 0.5, 0.3125, 0.625, 0.25, 0.625, 0.6562, 0.5, 0.6875, 0.5, 0.6875, 0.625, 0.6562, 0.625, 0.5, 0.5, 0.5625, 0.5, 0.5625, 0.625, 0.5, 0.625, 0.4375, 0.5, 0.5, 0.5, 0.5, 0.625, 0.4375, 0.625, 0.4062, 0.5, 0.4375, 0.5, 0.4375, 0.625, 0.4062, 0.625, 0.375, 0.5, 0.375, 0.625, 0.375, 0.625, 0.375, 0.5993, 0.375, 0.5363, 0.5625, 0.4375, 0.5938, 0.4375, 0.5938, 0.4688, 0.5625, 0.4688, 0.5625, 0.7561, 0.5938, 0.75, 0.5938, 0.7812, 0.5625, 0.7812, 0.5625, 0.375, 0.5938, 0.375, 0.5938, 0.4375, 0.5625, 0.4375, 0.5625, 0.7812, 0.5938, 0.7812, 0.5938, 0.8265, 0.5625, 0.8265, 0.5625, 0.8265, 0.5938, 0.8265, 0.5938, 0.875, 0.5625, 0.875, 0.5625, 0.4688, 0.5938, 0.4688, 0.5938, 0.5, 0.5625, 0.5, 0.0, 0.0, 0.0, 0.0, 0.0, 0.0, 0.0, 0.0, 0.0, 0.0, 0.0, 0.0, 0.0, 0.0, 0.0, 0.0, 0.0, 0.0, 0.0, 0.0, 0.0, 0.0, 0.0, 0.0, 0.0, 0.0, 0.0, 0.0, 0.0, 0.0, 0.0, 0.0, 0.0, 0.0, 0.0, 0.0, 0.0, 0.0, 0.0, 0.0, 0.0, 0.0, 0.0, 0.0, 0.0, 0.0, 0.0, 0.0, 0.0, 0.0, 0.0, 0.0, 0.0, 0.0, 0.0, 0.0, 0.0, 0.0, 0.0, 0.0, 0.0, 0.0, 0.0, 0.0, 0.0, 0.0, 0.0, 0.0, 0.0, 0.0, 0.0, 0.0, 0.0, 0.0, 0.0, 0.0, 0.0, 0.0, 0.0, 0.0, 0.0, 0.0, 0.0, 0.0, 0.0, 0.0, 0.0, 0.0, 0.0, 0.0, 0.0, 0.0, 0.0, 0.0, 0.0, 0.0, 0.0, 0.0, 0.0, 0.0, 0.0, 0.0, 0.0, 0.0, 0.0, 0.0, 0.0, 0.0, 0.0, 0.0, 0.0, 0.0, 0.0, 0.0, 0.0, 0.0, 0.0, 0.0, 0.0, 0.0, 0.0, 0.0, 0.0, 0.0, 0.0, 0.0, 0.0, 0.0, 0.0, 0.0, 0.0, 0.0, 0.0, 0.0, 0.0, 0.0, 0.0, 0.0, 0.0, 0.0, 0.0, 0.0, 0.0, 0.0, 0.0, 0.0, 0.0, 0.0, 0.0, 0.0, 0.0, 0.0, 0.0, 0.0, 0.0, 0.0, 0.0, 0.0, 0.0, 0.0, 0.0, 0.0, 0.0, 0.0, 0.0, 0.0, 0.0, 0.0, 0.0, 0.0, 0.0, 0.0, 0.0, 0.0, 0.0, 0.0, 0.0, 0.0, 0.0, 0.0, 0.0, 0.0, 0.0, 0.0, 0.0, 0.0, 0.0, 0.0, 0.0, 0.0, 0.0, 0.0, 0.0, 0.0, 0.0, 0.0, 0.0, 0.0, 0.0, 0.0, 0.0, 0.0, 0.0, 0.0, 0.0, 0.0, 0.0, 0.0, 0.0, 0.0, 0.0, 0.0, 0.0, 0.0, 0.0, 0.0, 0.0, 0.0, 0.0, 0.0, 0.0, 0.0, 0.0, 0.0, 0.0, 0.0, 0.0, 0.0, 0.0, 0.0, 0.0, 0.0, 0.0, 0.0, 0.0, 0.0, 0.0, 0.0, 0.0, 0.0, 0.0, 0.0, 0.0, 0.0, 0.0, 0.0, 0.0, 0.0, 0.0, 0.0, 0.0, 0.0, 0.0, 0.0, 0.0, 0.0, 0.0, 0.0, 0.0, 0.0, 0.0, 0.0, 0.0, 0.0, 0.0, 0.0, 0.0, 0.0, 0.0, 0.0, 0.0, 0.0, 0.0, 0.0, 0.0, 0.0, 0.0, 0.0, 0.0, 0.0, 0.0, 0.0, 0.0, 0.0, 0.0, 0.0, 0.0, 0.0, 0.0, 0.0, 0.0, 0.0, 0.0, 0.0, 0.0, 0.0, 0.0, 0.0, 0.0, 0.0, 0.0, 0.0, 0.0, 0.0, 0.0, 0.0, 0.0, 0.0, 0.0, 0.0, 0.0, 0.0, 0.0, 0.0, 0.0, 0.0, 0.0, 0.0, 0.0, 0.0, 0.5815, 0.2751, 0.625, 0.1667, 0.6325, 0.3088, 0.5859, 0.4446, 0.5859, 0.4446, 0.6325, 0.3088, 0.6531, 0.4713, 0.5875, 0.4984, 0.5896, 0.6832, 0.625, 0.6667, 0.6483, 0.7773, 0.5899, 0.7784, 0.5899, 0.7784, 0.6483, 0.7773, 0.6313, 0.94, 0.5888, 0.8174, 0.125, 0.6667, 0.375, 0.6667, 0.3478, 0.7735, 0.185, 0.7563, 0.4595, 0.7656, 0.5388, 0.7503, 0.5309, 0.7126, 0.4545, 0.8009, 0.4606, 0.6715, 0.5404, 0.6827, 0.5388, 0.7503, 0.4595, 0.7656, 0.4528, 0.4569, 0.5275, 0.5481, 0.535, 0.5289, 0.4574, 0.4932, 0.4523, 0.2947, 0.5262, 0.3633, 0.5275, 0.5481, 0.4528, 0.4569, 0.375, 0.1667, 0.4523, 0.2947, 0.4528, 0.4569, 0.3679, 0.3084, 0.3679, 0.3084, 0.4528, 0.4569, 0.4574, 0.4932, 0.3481, 0.4701, 0.375, 0.6667, 0.4606, 0.6715, 0.4595, 0.7656, 0.3478, 0.7735, 0.3478, 0.7735, 0.4595, 0.7656, 0.4545, 0.8009, 0.3677, 0.939, 0.5388, 0.7503, 0.5899, 0.7784, 0.5888, 0.8174, 0.5309, 0.7126, 0.5404, 0.6827, 0.5896, 0.6832, 0.5899, 0.7784, 0.5388, 0.7503, 0.5275, 0.5481, 0.5859, 0.4446, 0.5875, 0.4984, 0.535, 0.5289, 0.5262, 0.3633, 0.5815, 0.2751, 0.5859, 0.4446, 0.5275, 0.5481, 0.5287, -0.01962, 0.5694, -0.02404, 0.5777, 0.1251, 0.5276, 0.1715, 0.5276, 0.1715, 0.5777, 0.1251, 0.5815, 0.2751, 0.5262, 0.3633, 0.535, 0.5289, 0.5875, 0.4984, 0.5889, 0.6016, 0.5392, 0.6019, 0.5392, 0.6019, 0.5889, 0.6016, 0.5896, 0.6832, 0.5404, 0.6827, 0.3481, 0.4701, 0.4574, 0.4932, 0.4599, 0.5896, 0.375, 0.5833, 0.375, 0.5833, 0.4599, 0.5896, 0.4606, 0.6715, 0.375, 0.6667, 0.3766, 0.006543, 0.4563, 0.0003815, 0.4534, 0.1457, 0.375, 0.08333, 0.375, 0.08333, 0.4534, 0.1457, 0.4523, 0.2947, 0.375, 0.1667, 0.4563, 0.0003815, 0.5287, -0.01962, 0.5276, 0.1715, 0.4534, 0.1457, 0.4534, 0.1457, 0.5276, 0.1715, 0.5262, 0.3633, 0.4523, 0.2947, 0.4574, 0.4932, 0.535, 0.5289, 0.5392, 0.6019, 0.4599, 0.5896, 0.4599, 0.5896, 0.5392, 0.6019, 0.5404, 0.6827, 0.4606, 0.6715, 0.1842, 0.4921, 0.3481, 0.4701, 0.375, 0.5833, 0.125, 0.5833, 0.125, 0.5833, 0.375, 0.5833, 0.375, 0.6667, 0.125, 0.6667, 0.5875, 0.4984, 0.6531, 0.4713, 0.625, 0.5833, 0.5889, 0.6016, 0.5889, 0.6016, 0.625, 0.5833, 0.625, 0.6667, 0.5896, 0.6832, 0.5777, 0.1251, 0.625, 0.08333, 0.625, 0.1667, 0.5815, 0.2751, 0.375, 0.0, 0.625, 0.0, 0.625, 0.25, 0.375, 0.25, 0.375, 0.25, 0.625, 0.25, 0.625, 0.5, 0.375, 0.5, 0.375, 0.5, 0.625, 0.5, 0.625, 0.75, 0.375, 0.75, 0.375, 0.75, 0.625, 0.75, 0.625, 1.0, 0.375, 1.0, 0.125, 0.5, 0.375, 0.5, 0.375, 0.75, 0.125, 0.75, 0.625, 0.75, 0.625, 0.5, 0.625, 0.5, 0.625, 0.75, 0.625, 0.25, 0.625, 0.0, 0.625, 0.0, 0.625, 1.0, 0.625, 0.75, 0.625, 0.75, 0.625, 1.0, 0.625, 0.25, 0.625, 0.0, 0.625, 0.5, 0.625, 0.5, 0.0, 0.0, 0.0, 0.0, 0.625, 0.1667, 0.625, 0.08333, 0.0, 0.0, 0.625, 0.1667, 0.6313, 0.94, 0.0, 0.0, 0.0, 0.0, 0.6483, 0.7773, 0.0, 0.0, 0.0, 0.0, 0.625, 0.6667, 0.0, 0.0, 0.0, 0.0, 0.625, 0.5833, 0.0, 0.0, 0.625, 0.6667, 0.6531, 0.4713, 0.0, 0.0, 0.625, 0.5833, 0.6325, 0.3088, 0.0, 0.0, 0.6531, 0.4713, 0.625, 0.1667, 0.0, 0.0, 0.0, 0.0, 0.625, 0.08333, 0.0, 0.0, 0.0, 0.0, 0.6313, 0.94, 0.6483, 0.7773, 0.0, 0.0, 0.6483, 0.7773, 0.625, 0.6667, 0.0, 0.0, 0.625, 0.5833, 0.0, 0.0, 0.0, 0.0, 0.6531, 0.4713, 0.0, 0.0, 0.0, 0.0, 0.0, 0.0, 0.6325, 0.3088, 0.625, 0.1667, 0.5651, 0.2056, 0.625, 0.2056, 0.625, 0.25, 0.4601, 0.2482, 0.4531, 0.3748, 0.625, 0.375, 0.625, 0.5, 0.4612, 0.5011, 0.4334, 0.6809, 0.625, 0.6809, 0.625, 0.75, 0.4334, 0.75, 0.625, 0.6809, 0.75, 0.6809, 0.75, 0.7243, 0.6949, 0.75, 0.625, 0.75, 0.375, 0.9301, 0.4334, 0.9301, 0.4334, 1.0, 0.375, 0.9747, 0.4334, 0.75, 0.625, 0.75, 0.625, 0.8199, 0.4334, 0.8199, 0.5706, 0.3948, 0.5706, 0.2908, 0.375, 0.4375, 0.375, 0.4662, 0.1503, 0.5625, 0.1977, 0.5625, 0.2043, 0.5893, 0.1503, 0.5893, 0.5131, 0.5893, 0.625, 0.5893, 0.6495, 0.625, 0.4334, 0.625, 0.4334, 0.0691, 0.625, 0.0691, 0.6229, 0.1284, 0.4334, 0.125, 0.5651, 0.5444, 0.625, 0.5444, 0.5642, 0.5625, 0.5032, 0.5625, 0.3096, 0.6809, 0.2896, 0.625, 0.3561, 0.625, 0.3561, 0.6809, 0.5706, 0.5079, 0.5706, 0.3948, 0.375, 0.4662, 0.375, 0.5363, 0.5131, 0.1607, 0.6054, 0.1693, 0.5642, 0.1875, 0.5032, 0.1875, 0.5706, 0.5564, 0.5706, 0.5079, 0.375, 0.5363, 0.375, 0.5993, 0.3024, 0.5625, 0.3561, 0.5625, 0.3561, 0.5893, 0.2958, 0.5893, 0.5706, 0.6087, 0.5706, 0.5761, 0.375, 0.625, 0.375, 0.6786, 0.2958, 0.5893, 0.3561, 0.5893, 0.3561, 0.625, 0.2896, 0.625, 0.3096, 0.6809, 0.3561, 0.6809, 0.3651, 0.759, 0.3098, 0.7547, 0.4334, 0.9301, 0.625, 0.9301, 0.625, 1.0, 0.4334, 1.0, 0.4601, 0.2482, 0.625, 0.25, 0.625, 0.375, 0.4531, 0.3748, 0.3399, 0.493, 0.412, 0.4959, 0.3561, 0.5444, 0.3072, 0.5444, 0.1503, 0.6809, 0.1904, 0.6809, 0.1949, 0.75, 0.1503, 0.75, 0.3723, 0.1617, 0.5131, 0.1607, 0.5032, 0.1875, 0.3706, 0.1886, 0.3561, 0.5444, 0.5651, 0.5444, 0.5032, 0.5625, 0.3561, 0.5625, 0.3742, 0.06992, 0.4334, 0.0691, 0.4334, 0.125, 0.3733, 0.1261, 0.3561, 0.5893, 0.5131, 0.5893, 0.4334, 0.625, 0.3561, 0.625, 0.75, 0.6809, 0.875, 0.6809, 0.875, 0.75, 0.8051, 0.75, 0.75, 0.7243, 0.3561, 0.6809, 0.4334, 0.6809, 0.4334, 0.75, 0.3651, 0.759, 0.2104, 0.625, 0.1904, 0.6809, 0.1503, 0.6809, 0.1503, 0.625, 0.3701, 0.2067, 0.5651, 0.2056, 0.4601, 0.2482, 0.4166, 0.262, 0.3561, 0.625, 0.4334, 0.625, 0.4334, 0.6809, 0.3561, 0.6809, 0.3739, -0.001749, 0.4334, 0.0, 0.4334, 0.0691, 0.3742, 0.06992, 0.6495, 0.625, 0.75, 0.625, 0.75, 0.6809, 0.625, 0.6809, 0.4334, 0.0, 0.625, 0.0, 0.625, 0.0691, 0.4334, 0.0691, 0.75, 0.625, 0.848, 0.625, 0.875, 0.6809, 0.75, 0.6809, 0.1503, 0.5893, 0.2043, 0.5893, 0.2104, 0.625, 0.1503, 0.625, 0.4334, 0.625, 0.6495, 0.625, 0.625, 0.6809, 0.4334, 0.6809, 0.3125, 0.7766, 0.3125, 0.625, 0.3125, 0.625, 0.3125, 0.7855, 0.375, 0.5, 0.375, 0.625, 0.375, 0.625, 0.375, 0.5, 0.375, 0.4375, 0.375, 0.4688, 0.375, 0.4688, 0.375, 0.4375, 0.375, 0.7561, 0.375, 0.7812, 0.375, 0.7813, 0.375, 0.7561, 0.375, 0.625, 0.375, 0.7561, 0.375, 0.7561, 0.375, 0.625, 0.375, 0.7812, 0.375, 0.8057, 0.375, 0.8057, 0.375, 0.7813, 0.3125, 0.625, 0.3125, 0.5, 0.3125, 0.5, 0.3125, 0.625, 0.375, 0.4688, 0.375, 0.5, 0.375, 0.5, 0.375, 0.4688, 0.625, 0.5893, 0.5642, 0.5625, 0.5706, 0.5761, 0.5706, 0.6087, 0.625, 0.5444, 0.625, 0.5, 0.5706, 0.5079, 0.5706, 0.5564, 0.625, 0.5, 0.625, 0.375, 0.5706, 0.3948, 0.5706, 0.5079, 0.625, 0.375, 0.625, 0.25, 0.5706, 0.2908, 0.5706, 0.3948, 0.625, 0.2056, 0.5642, 0.1875, 0.557, 0.2827, 0.5788, 0.2607, 0.6054, 0.1693, 0.6229, 0.1284, 0.554, 0.2671, 0.5803, 0.2376, 0.848, 0.625, 0.75, 0.625, 0.6684, 0.659, 0.7451, 0.6643, 0.75, 0.625, 0.6495, 0.625, 0.5898, 0.6535, 0.6684, 0.659, 0.625, 0.25, 0.625, 0.2056, 0.5788, 0.2607, 0.557, 0.3044, 0.5642, 0.5625, 0.625, 0.5444, 0.5706, 0.5564, 0.5706, 0.5761, 0.3706, 0.1886, 0.5032, 0.1875, 0.5651, 0.2056, 0.3701, 0.2067, 0.412, 0.4959, 0.4612, 0.5011, 0.5651, 0.5444, 0.3561, 0.5444, 0.4166, 0.262, 0.4601, 0.2482, 0.4531, 0.3748, 0.4384, 0.3748, 0.375, 0.2941, 0.5706, 0.5761, 0.5706, 0.5564, 0.375, 0.5993, 0.375, 0.625, 0.3672, 0.4657, 0.4384, 0.3748, 0.4531, 0.3748, 0.4612, 0.5011, 0.412, 0.4959, 0.4612, 0.5011, 0.625, 0.5, 0.625, 0.5444, 0.5651, 0.5444, 0.5032, 0.1875, 0.5642, 0.1875, 0.625, 0.2056, 0.5651, 0.2056, 0.557, 0.3044, 0.5788, 0.2607, 0.3125, 0.5888, 0.3125, 0.5, 0.5642, 0.1875, 0.6054, 0.1693, 0.5803, 0.2376, 0.557, 0.2827, 0.6495, 0.625, 0.625, 0.5893, 0.5706, 0.6087, 0.5898, 0.6535, 0.3561, 0.5625, 0.5032, 0.5625, 0.5131, 0.5893, 0.3561, 0.5893, 0.3733, 0.1261, 0.4334, 0.125, 0.5131, 0.1607, 0.3723, 0.1617, 0.5898, 0.6535, 0.5706, 0.6087, 0.375, 0.6786, 0.375, 0.7561, 0.1503, 0.5444, 0.1931, 0.5444, 0.1977, 0.5625, 0.1503, 0.5625, 0.4334, 0.125, 0.6229, 0.1284, 0.6054, 0.1693, 0.5131, 0.1607, 0.5032, 0.5625, 0.5642, 0.5625, 0.625, 0.5893, 0.5131, 0.5893, 0.3072, 0.5444, 0.3561, 0.5444, 0.3561, 0.5625, 0.3024, 0.5625, 0.557, 0.2827, 0.5803, 0.2376, 0.3125, 0.6786, 0.3125, 0.625, 0.5, 0.375, 0.5625, 0.375, 0.5629, 0.4371, 0.5, 0.4375, 0.5625, 0.375, 0.625, 0.375, 0.6276, 0.4349, 0.5629, 0.4371, 0.5629, 0.4371, 0.6276, 0.4349, 0.6458, 0.4792, 0.5642, 0.4983, 0.5, 0.4375, 0.5629, 0.4371, 0.5642, 0.4983, 0.5, 0.5, 0.5, 0.625, 0.5625, 0.625, 0.5629, 0.6879, 0.5, 0.6875, 0.5625, 0.625, 0.625, 0.625, 0.6267, 0.6892, 0.5629, 0.6879, 0.5629, 0.6879, 0.6267, 0.6892, 0.6458, 0.7708, 0.5642, 0.7517, 0.5, 0.6875, 0.5629, 0.6879, 0.5642, 0.7517, 0.5, 0.75, 0.3125, 0.625, 0.375, 0.625, 0.3733, 0.6892, 0.3121, 0.6879, 0.3121, 0.6879, 0.3733, 0.6892, 0.3542, 0.7708, 0.3099, 0.7526, 0.25, 0.6875, 0.3121, 0.6879, 0.3099, 0.7526, 0.25, 0.75, 0.625, 0.625, 0.6875, 0.625, 0.6879, 0.6879, 0.6267, 0.6892, 0.6875, 0.625, 0.75, 0.625, 0.75, 0.6875, 0.6879, 0.6879, 0.6879, 0.6879, 0.75, 0.6875, 0.75, 0.75, 0.6901, 0.7526, 0.6267, 0.6892, 0.6879, 0.6879, 0.6901, 0.7526, 0.6458, 0.7708, 0.6458, 0.4792, 0.6901, 0.4974, 0.6879, 0.5621, 0.6267, 0.5608, 0.6901, 0.4974, 0.75, 0.5, 0.75, 0.5625, 0.6879, 0.5621, 0.6879, 0.5621, 0.75, 0.5625, 0.75, 0.625, 0.6875, 0.625, 0.6267, 0.5608, 0.6879, 0.5621, 0.6875, 0.625, 0.625, 0.625, 0.25, 0.5, 0.3099, 0.4974, 0.3121, 0.5621, 0.25, 0.5625, 0.3099, 0.4974, 0.3542, 0.4792, 0.3733, 0.5608, 0.3121, 0.5621, 0.3121, 0.5621, 0.3733, 0.5608, 0.375, 0.625, 0.3125, 0.625, 0.3542, 0.7708, 0.4358, 0.7517, 0.4371, 0.8129, 0.3724, 0.8151, 0.4358, 0.7517, 0.5, 0.75, 0.5, 0.8125, 0.4371, 0.8129, 0.4371, 0.8129, 0.5, 0.8125, 0.5, 0.875, 0.4375, 0.875, 0.3724, 0.8151, 0.4371, 0.8129, 0.4375, 0.875, 0.375, 0.875, 0.5, 0.75, 0.5642, 0.7517, 0.5629, 0.8129, 0.5, 0.8125, 0.5642, 0.7517, 0.6458, 0.7708, 0.6276, 0.8151, 0.5629, 0.8129, 0.5629, 0.8129, 0.6276, 0.8151, 0.625, 0.875, 0.5625, 0.875, 0.5, 0.8125, 0.5629, 0.8129, 0.5625, 0.875, 0.5, 0.875, 0.375, 0.625, 0.4375, 0.625, 0.4371, 0.6879, 0.3733, 0.6892, 0.4375, 0.625, 0.5, 0.625, 0.5, 0.6875, 0.4371, 0.6879, 0.4371, 0.6879, 0.5, 0.6875, 0.5, 0.75, 0.4358, 0.7517, 0.3733, 0.6892, 0.4371, 0.6879, 0.4358, 0.7517, 0.3542, 0.7708, 0.3542, 0.4792, 0.4358, 0.4983, 0.4371, 0.5621, 0.3733, 0.5608, 0.4358, 0.4983, 0.5, 0.5, 0.5, 0.5625, 0.4371, 0.5621, 0.4371, 0.5621, 0.5, 0.5625, 0.5, 0.625, 0.4375, 0.625, 0.3733, 0.5608, 0.4371, 0.5621, 0.4375, 0.625, 0.375, 0.625, 0.5, 0.5, 0.5642, 0.4983, 0.5629, 0.5621, 0.5, 0.5625, 0.5642, 0.4983, 0.6458, 0.4792, 0.6267, 0.5608, 0.5629, 0.5621, 0.5629, 0.5621, 0.6267, 0.5608, 0.625, 0.625, 0.5625, 0.625, 0.5, 0.5625, 0.5629, 0.5621, 0.5625, 0.625, 0.5, 0.625, 0.375, 0.375, 0.4375, 0.375, 0.4371, 0.4371, 0.3724, 0.4349, 0.4375, 0.375, 0.5, 0.375, 0.5, 0.4375, 0.4371, 0.4371, 0.4371, 0.4371, 0.5, 0.4375, 0.5, 0.5, 0.4358, 0.4983, 0.3724, 0.4349, 0.4371, 0.4371, 0.4358, 0.4983, 0.3542, 0.4792, 0.25, 0.5625, 0.3121, 0.5621, 0.625, 0.4342, 0.625, 0.375, 0.3121, 0.5621, 0.3125, 0.625, 0.6875, 0.6294, 0.6873, 0.4998, 0.3125, 0.625, 0.3121, 0.6879, 0.6871, 0.7558, 0.6875, 0.6294, 0.3121, 0.6879, 0.25, 0.6875, 0.625, 0.8748, 0.625, 0.8162, 0.8051, 0.75, 0.75, 0.7453, 0.75, 0.7243, 0.3096, 0.6809, 0.3098, 0.7547, 0.1949, 0.75, 0.1904, 0.6809, 0.4334, 0.9301, 0.375, 0.9301, 0.3698, 0.8147, 0.4334, 0.8199, 0.625, 0.9301, 0.4334, 0.9301, 0.4334, 0.8199, 0.625, 0.8199, 0.3651, 0.759, 0.4334, 0.75, 0.4334, 0.8199, 0.3698, 0.8147, 0.3137, 0.5027, 0.1691, 0.5, 0.2454, 0.5, 0.3072, 0.5444, 0.3024, 0.5625, 0.1977, 0.5625, 0.1931, 0.5444, 0.2958, 0.5893, 0.2896, 0.625, 0.2104, 0.625, 0.2043, 0.5893, 0.3399, 0.493, 0.3072, 0.5444, 0.1931, 0.5444, 0.1691, 0.5, 0.3024, 0.5625, 0.2958, 0.5893, 0.2043, 0.5893, 0.1977, 0.5625, 0.1279, 0.4949, 0.1691, 0.5, 0.1931, 0.5444, 0.1503, 0.5444, 0.1904, 0.6809, 0.2104, 0.625, 0.2896, 0.625, 0.3096, 0.6809])
me_cube.materials.append(mat_material)
me_cube.use_remesh_preserve_volume = False
me_cube.use_remesh_preserve_attributes = False
me_cube.use_mirror_vertex_groups = False
me_cube.update()
arm_armature_001 = bpy.data.armatures.new('Armature.001')  # bones are not reproduced

# ---- objects
ob_body = bpy.data.objects.new('Body', me_cube)
ob_light = bpy.data.objects.new('Light', light_light)
ob_camera = bpy.data.objects.new('Camera', cam_camera)
ob_empty = bpy.data.objects.new('Empty', None)
ob_empty_001 = bpy.data.objects.new('Empty.001', None)
ob_armature = bpy.data.objects.new('Armature', arm_armature_001)

# ---- transforms, parenting, visibility, modifiers, constraints
ob_body.parent = ob_armature
ob_body.matrix_parent_inverse = Matrix(((1.0, -0.0, 0.0, -0.0), (-0.0, 1.0, -0.0, 0.0), (0.0, -0.0, 1.0, -0.8837), (-0.0, 0.0, -0.0, 1.0)))
ob_body.location = (0.0, 0.0, 0.0)
ob_body.lock_rotations_4d = False
ob_body.empty_display_type = 'ARROWS'
ob_body.lineart.crease_threshold = 0.0
_vg = ob_body.vertex_groups.new(name='Hips')
for _i, _w in zip([0, 1, 2, 4, 7, 9, 11, 12, 15, 16, 18, 20, 23, 24, 34, 35, 36, 37, 38, 39, 40, 41, 42, 43, 52, 55, 64, 66, 69, 71, 76, 77, 78, 79, 85, 90, 91, 92, 96, 100, 101, 102, 108], [0.3974, 0.3989, 0.728, 0.6189, 0.09091, 0.08447, 0.05124, 0.2135, 0.1403, 0.5947, 0.7195, 0.09017, 0.159, 0.01388, 0.1452, 0.2469, 0.2268, 0.7446, 0.2728, 0.2536, 0.6401, 0.7928, 0.63, 0.7239, 0.00575, 0.06181, 0.2436, 0.1301, 0.5583, 0.08934, 0.3101, 0.08673, 0.5739, 0.4966, 0.05242, 0.3838, 0.9818, 0.0876, 0.9543, 0.7711, 0.1916, 0.2271, 0.0523]): _vg.add([_i], _w, 'REPLACE')
_vg = ob_body.vertex_groups.new(name='Spine')
for _i, _w in zip([0, 1, 2, 6, 7, 8, 9, 10, 11, 12, 13, 14, 15, 18, 20, 21, 22, 23, 24, 25, 34, 35, 38, 39, 40, 41, 42, 43, 64, 66, 67, 68, 69, 71, 72, 73, 76, 78, 79, 90, 92, 93, 101, 102, 115], [0.248, 0.171, 0.02652, 0.1974, 0.6644, 0.3016, 0.7302, 0.08928, 0.6195, 0.6712, 0.1394, 0.8808, 0.8154, 0.005467, 0.8551, 0.7514, 0.1215, 0.664, 0.2921, 0.04837, 0.05353, 0.08879, 0.5064, 0.5631, 0.2245, 0.04629, 0.2205, 0.1286, 0.06439, 0.6566, 0.2225, 0.01672, 0.09145, 0.7905, 0.4769, 0.09541, 0.01821, 0.2689, 0.3043, 0.236, 0.6826, 0.2291, 0.08194, 0.5594, 0.005145]): _vg.add([_i], _w, 'REPLACE')
_vg = ob_body.vertex_groups.new(name='Chest')
for _i, _w in zip([0, 3, 5, 6, 7, 8, 9, 10, 11, 12, 13, 14, 19, 20, 21, 22, 23, 24, 25, 26, 29, 38, 39, 66, 67, 68, 71, 72, 73, 79, 92, 93, 94, 102, 114, 115, 116, 117, 118, 119, 123, 124, 126, 130, 131, 133, 160, 161, 162, 296, 306, 316, 331], [0.004721, 0.6144, 0.06376, 0.4932, 0.1341, 0.4776, 0.1078, 0.4846, 0.4107, 0.04748, 0.5924, 0.0, 0.09838, 0.0, 0.04578, 0.5423, 0.0967, 0.4831, 0.163, 0.1252, 0.03804, 0.05814, 0.02826, 0.1161, 0.5209, 0.09458, 0.06531, 0.332, 0.4201, 0.02282, 0.1279, 0.4925, 0.0, 0.05444, 0.4379, 0.6563, 0.5651, 0.08571, 0.1306, 0.006974, 0.0, 0.0, 0.0, 0.0, 0.0, 0.0, 0.0, 0.0, 0.0, 0.01915, 0.003767, 0.07712, 0.02233]): _vg.add([_i], _w, 'REPLACE')
_vg = ob_body.vertex_groups.new(name='Neck')
for _i, _w in zip([3, 5, 10, 17, 19, 26, 27, 28, 29, 95, 97, 114, 117, 285, 287, 290, 294, 296, 300, 302, 303, 305, 306, 307, 309, 316, 317, 318, 320, 324, 326, 327, 331, 334, 335, 337, 338, 340], [0.1001, 0.6601, 0.0293, 0.09138, 0.05318, 0.5236, 0.6129, 0.5244, 0.5452, 0.008591, 0.5577, 0.1564, 0.005858, 0.1251, 0.1106, 0.06669, 0.2899, 0.1792, 0.02501, 0.05006, 0.09085, 0.0528, 0.1575, 0.1931, 0.1019, 0.3543, 0.4376, 0.1691, 0.06566, 0.01194, 0.01, 0.1022, 0.2893, 0.3111, 0.06243, 0.02043, 0.02693, 0.07651]): _vg.add([_i], _w, 'REPLACE')
_vg = ob_body.vertex_groups.new(name='Bone.004')
for _i, _w in zip([3, 5, 17, 19, 26, 27, 28, 29, 65, 70, 95, 97, 113, 120, 121, 129, 285, 286, 287, 288, 289, 290, 291, 292, 293, 294, 295, 296, 297, 298, 299, 300, 301, 302, 303, 304, 305, 306, 307, 308, 309, 310, 311, 312, 313, 314, 315, 316, 317, 318, 319, 320, 321, 322, 323, 324, 325, 326, 327, 328, 329, 330, 331, 332, 333, 334, 335, 336, 337, 338, 339, 340], [0.04672, 0.04347, 0.0, 0.0, 0.2689, 0.31, 0.2856, 0.1595, 0.0, 0.0, 0.0, 0.1706, 0.0, 0.0, 0.0, 0.0, 0.8292, 0.9969, 0.8631, 0.9905, 0.9738, 0.9149, 0.9951, 0.9818, 0.9824, 0.6656, 0.9875, 0.7525, 0.9972, 0.9973, 0.9767, 0.9554, 0.9895, 0.9386, 0.8855, 0.9971, 0.9284, 0.7834, 0.7627, 0.9866, 0.862, 0.9928, 0.9942, 0.9974, 0.9997, 0.9933, 0.9968, 0.5083, 0.5029, 0.7634, 0.9784, 0.9099, 0.9919, 0.9841, 0.9794, 0.9607, 0.9913, 0.9639, 0.8796, 0.9782, 0.9822, 0.9938, 0.5978, 0.9988, 0.9936, 0.6021, 0.9146, 0.9931, 0.9536, 0.9521, 0.9894, 0.9077]): _vg.add([_i], _w, 'REPLACE')
_vg = ob_body.vertex_groups.new(name='Shoulder.L')
for _i, _w in zip([3, 5, 6, 7, 8, 10, 11, 13, 17, 19, 22, 24, 25, 26, 27, 28, 29, 65, 67, 68, 70, 72, 73, 93, 94, 95, 97, 113, 114, 115, 116, 117, 118, 119, 120, 121, 122, 123, 124, 125, 126, 127, 128, 129, 130, 131, 132, 133, 134, 135, 160, 161, 162, 163, 165, 166, 167, 287, 290, 294, 302, 303, 307, 309, 316, 317, 318, 324, 331, 334, 338], [0.1119, 0.00215, 0.0, 0.005803, 0.0, 0.0, 0.03987, 0.01202, 0.2331, 0.0428, 0.06297, 0.02926, 0.0, 0.02941, 0.00251, 0.0, 0.07792, 0.5403, 0.0, 0.0, 0.5208, 0.02294, 0.0, 0.0, 0.4873, 0.3918, 0.01278, 0.4859, 0.1657, 0.08066, 0.0, 0.0, 0.0, 0.0, 0.003135, 0.05873, 0.2082, 0.475, 0.652, 0.4536, 0.5981, 0.3423, 0.5, 0.1254, 0.2484, 0.7128, 0.445, 0.8748, 0.4157, 0.5002, 0.06937, 0.07222, 0.009716, 0.1818, 0.000646, 0.02587, 0.07938, 0.0, 0.0, 0.0, 0.0, 0.0, 0.0, 0.0, 0.009555, 0.0, 0.0, 0.000462, 0.0195, 0.0, 0.0]): _vg.add([_i], _w, 'REPLACE')
_vg = ob_body.vertex_groups.new(name='Upper Arm.L')
for _i, _w in zip([94, 121, 122, 124, 125, 126, 127, 130, 131, 132, 133, 134, 135, 139, 160, 161, 162, 163, 164, 165, 166, 167], [0.01529, 0.0007193, 0.03061, 0.7442, 0.3627, 0.05958, 0.2497, 0.072, 0.3313, 0.2671, 0.7411, 0.4146, 0.4242, 0.008704, 0.4626, 0.4868, 0.4871, 0.4751, 0.4969, 0.4884, 0.4964, 0.477]): _vg.add([_i], _w, 'REPLACE')
_vg = ob_body.vertex_groups.new(name='Lower Arm.L')
for _i, _w in zip([17, 19, 29, 65, 70, 94, 95, 113, 116, 118, 120, 121, 122, 123, 124, 125, 126, 127, 129, 130, 131, 132, 133, 134, 135, 136, 137, 138, 139, 140, 141, 142, 143, 144, 145, 146, 147, 148, 149, 150, 151, 160, 165, 166, 167, 309], [0.0, 0.0, 0.0, 0.0, 0.0, 0.0, 0.0, 0.0, 0.0, 0.0, 0.0, 0.0, 0.0, 0.0, 0.0, 0.0, 0.0, 0.0, 0.0, 0.0, 0.0, 0.0, 0.0, 0.0, 0.0, 0.4877, 0.4886, 0.4915, 0.4707, 0.498, 0.4856, 0.4979, 0.4841, 0.4937, 0.4997, 0.4972, 0.4985, 0.4985, 0.4979, 0.4921, 0.4967, 0.02818, 0.0, 0.0, 0.0, 0.0]): _vg.add([_i], _w, 'REPLACE')
_vg = ob_body.vertex_groups.new(name='Hand.L')
for _i, _w in zip([152, 153, 154, 155, 156, 157, 158, 159, 169, 171, 173, 175, 177, 178, 179, 185, 186, 187, 190, 193, 194, 203, 204, 206], [0.4893, 0.471, 0.4964, 0.4909, 0.4974, 0.4952, 0.4675, 0.4977, 0.01422, 0.4902, 0.4803, 0.4935, 0.05403, 0.051, 0.05471, 0.4451, 0.4414, 0.3974, 0.4887, 0.4966, 0.4976, 0.4822, 0.4882, 0.4291]): _vg.add([_i], _w, 'REPLACE')
_vg = ob_body.vertex_groups.new(name='Fingers01.L')
for _i, _w in zip([170, 172, 174, 176, 177, 178, 179, 180, 181, 182, 183, 185, 186, 187, 195, 196, 197, 198, 200, 201, 202, 206], [0.06082, 0.01295, 0.06502, 0.4199, 0.4264, 0.441, 0.4401, 0.2499, 0.4011, 0.4608, 0.4034, 0.04243, 0.05479, 0.04398, 0.4755, 0.4865, 0.4986, 0.4569, 0.01384, 0.4824, 0.4935, 0.0115]): _vg.add([_i], _w, 'REPLACE')
_vg = ob_body.vertex_groups.new(name='Fingers02.L')
for _i, _w in zip([168, 170, 172, 174, 180, 181, 182, 183, 188, 189, 191, 192, 199, 200], [0.4789, 0.4376, 0.4684, 0.4343, 0.2433, 0.0929, 0.02198, 0.0942, 0.5, 0.4928, 0.4866, 0.495, 0.4865, 0.467]): _vg.add([_i], _w, 'REPLACE')
_vg = ob_body.vertex_groups.new(name='Thumb01.L')
for _i, _w in zip([153, 158, 169, 176, 184, 187, 205, 206], [0.008711, 0.003687, 0.4743, 0.057, 0.4717, 0.05393, 0.4587, 0.02541]): _vg.add([_i], _w, 'REPLACE')
_vg = ob_body.vertex_groups.new(name='Thumb02.L')
for _i, _w in zip([207, 208, 209, 210, 211, 212, 213, 214], [0.4999, 0.4945, 0.4998, 0.4892, 0.4999, 0.4961, 0.4998, 0.4922]): _vg.add([_i], _w, 'REPLACE')
_vg = ob_body.vertex_groups.new(name='Shoulder.L.001')
for _i, _w in zip([3, 5, 6, 7, 8, 10, 11, 13, 17, 19, 22, 24, 25, 26, 27, 28, 29, 65, 67, 68, 70, 72, 73, 93, 94, 95, 97, 113, 114, 115, 116, 117, 118, 119, 120, 121, 122, 123, 124, 125, 126, 127, 128, 129, 130, 131, 132, 134, 135, 316, 331, 334], [0.1119, 0.1087, 0.1259, 0.005803, 0.07861, 0.1854, 0.03987, 0.01202, 0.4363, 0.4099, 0.07448, 0.0876, 0.382, 0.02941, 0.01097, 0.0791, 0.07571, 0.4849, 0.1059, 0.4247, 0.4858, 0.0302, 0.1763, 0.1109, 0.4495, 0.475, 0.06523, 0.4953, 0.1831, 0.08066, 0.1602, 0.4347, 0.4047, 0.4727, 0.4719, 0.4733, 0.4569, 0.4723, 0.003263, 0.03256, 0.4252, 0.05717, 0.5, 0.4793, 0.3826, 0.05576, 0.03042, 0.08158, 0.07248, 0.009555, 0.0195, 0.02918]): _vg.add([_i], _w, 'REPLACE')
_vg = ob_body.vertex_groups.new(name='Upper Arm.L.001')
for _i, _w in zip([94, 121, 122, 124, 125, 126, 127, 130, 131, 132, 133, 134, 135, 139, 160, 161, 162, 163, 164, 165, 166, 167], [0.01529, 0.0007193, 0.03061, 0.4723, 0.4584, 0.05958, 0.4425, 0.072, 0.4361, 0.4593, 0.4826, 0.418, 0.4242, 0.008704, 0.4626, 0.4868, 0.4871, 0.4751, 0.4969, 0.4884, 0.4964, 0.477]): _vg.add([_i], _w, 'REPLACE')
_vg = ob_body.vertex_groups.new(name='Lower Arm.L.001')
for _i, _w in zip([136, 137, 138, 139, 140, 141, 142, 143, 144, 145, 146, 147, 148, 149, 150, 151, 160], [0.4877, 0.4886, 0.4915, 0.4707, 0.498, 0.4856, 0.4979, 0.4841, 0.4937, 0.4997, 0.4972, 0.4985, 0.4985, 0.4979, 0.4921, 0.4967, 0.02818]): _vg.add([_i], _w, 'REPLACE')
_vg = ob_body.vertex_groups.new(name='Hand.L.001')
for _i, _w in zip([152, 153, 154, 155, 156, 157, 158, 159, 169, 171, 173, 175, 177, 178, 179, 185, 186, 187, 190, 193, 194, 203, 204, 206], [0.4893, 0.471, 0.4964, 0.4909, 0.4974, 0.4952, 0.4675, 0.4977, 0.01422, 0.4902, 0.4803, 0.4935, 0.05403, 0.051, 0.05471, 0.4451, 0.4414, 0.3974, 0.4887, 0.4966, 0.4976, 0.4822, 0.4882, 0.4291]): _vg.add([_i], _w, 'REPLACE')
_vg = ob_body.vertex_groups.new(name='Fingers01.L.001')
for _i, _w in zip([170, 172, 174, 176, 177, 178, 179, 180, 181, 182, 183, 185, 186, 187, 195, 196, 197, 198, 200, 201, 202, 206], [0.06082, 0.01295, 0.06502, 0.4199, 0.4264, 0.441, 0.4401, 0.2499, 0.4011, 0.4608, 0.4034, 0.04243, 0.05479, 0.04398, 0.4755, 0.4865, 0.4986, 0.4569, 0.01384, 0.4824, 0.4935, 0.0115]): _vg.add([_i], _w, 'REPLACE')
_vg = ob_body.vertex_groups.new(name='Fingers02.L.001')
for _i, _w in zip([168, 170, 172, 174, 180, 181, 182, 183, 188, 189, 191, 192, 199, 200], [0.4789, 0.4376, 0.4684, 0.4343, 0.2433, 0.0929, 0.02198, 0.0942, 0.5, 0.4928, 0.4866, 0.495, 0.4865, 0.467]): _vg.add([_i], _w, 'REPLACE')
_vg = ob_body.vertex_groups.new(name='Thumb01.L.001')
for _i, _w in zip([153, 158, 169, 176, 184, 187, 205, 206], [0.008711, 0.003687, 0.4743, 0.057, 0.4717, 0.05393, 0.4587, 0.02541]): _vg.add([_i], _w, 'REPLACE')
_vg = ob_body.vertex_groups.new(name='Thumb02.L.001')
for _i, _w in zip([207, 208, 209, 210, 211, 212, 213, 214], [0.4999, 0.4945, 0.4998, 0.4892, 0.4999, 0.4961, 0.4998, 0.4922]): _vg.add([_i], _w, 'REPLACE')
_vg = ob_body.vertex_groups.new(name='Shoulder.R')
for _i, _w in zip([24, 44, 46, 47, 52, 60, 80, 81, 85, 89, 104, 111], [0.01015, 0.06102, 0.007081, 0.3385, 0.004228, 0.006268, 0.1122, 0.004598, 0.0155, 0.001778, 0.2553, 0.001429]): _vg.add([_i], _w, 'REPLACE')
_vg = ob_body.vertex_groups.new(name='Upper Arm.R')
for _i, _w in zip([6, 7, 8, 9, 19, 22, 29, 65, 67, 68, 70, 72, 73, 92, 93, 94, 95, 113, 116, 118, 120, 121, 122, 123, 124, 125, 126, 127, 129, 130, 131, 132, 133, 134, 135, 136, 137, 138, 139, 140, 141, 142, 143, 146, 147, 148, 160, 161, 162, 163, 164, 165, 166, 167, 309], [0.0, 0.0, 0.0, 0.0, 0.0, 0.0, 0.0, 0.0, 0.0, 0.0, 0.0, 0.0, 0.0, 0.0, 0.0, 0.0, 0.0, 0.0, 0.0, 0.0, 0.0, 0.0, 0.0, 0.0, 0.0, 0.0, 0.0, 0.0, 0.0, 0.0, 0.0, 0.0, 0.0, 0.0, 0.0, 0.0, 0.0, 0.0, 0.0, 0.0, 0.0, 0.0, 0.0, 0.0, 0.0, 0.0, 0.0, 0.0, 0.0, 0.0, 0.0, 0.0, 0.0, 0.0, 0.0]): _vg.add([_i], _w, 'REPLACE')
_vg = ob_body.vertex_groups.new(name='Lower Arm.R')
_vg = ob_body.vertex_groups.new(name='Hand.R')
_vg = ob_body.vertex_groups.new(name='Fingers01.R')
_vg = ob_body.vertex_groups.new(name='Fingers02.R')
_vg = ob_body.vertex_groups.new(name='Thumb01.R')
_vg = ob_body.vertex_groups.new(name='Thumb02.R')
_vg = ob_body.vertex_groups.new(name='Shoulder.R.002')
_vg = ob_body.vertex_groups.new(name='Upper Arm.R.002')
_vg = ob_body.vertex_groups.new(name='Lower Arm.R.002')
for _i, _w in zip([70], [0.0]): _vg.add([_i], _w, 'REPLACE')
_vg = ob_body.vertex_groups.new(name='Hand.R.002')
_vg = ob_body.vertex_groups.new(name='Fingers01.R.002')
_vg = ob_body.vertex_groups.new(name='Fingers02.R.002')
_vg = ob_body.vertex_groups.new(name='Thumb01.R.002')
_vg = ob_body.vertex_groups.new(name='Thumb02.R.002')
_vg = ob_body.vertex_groups.new(name='Upper Leg.L')
for _i, _w in zip([0, 1, 2, 4, 6, 7, 8, 9, 11, 12, 15, 16, 18, 20, 23, 24, 34, 35, 36, 37, 38, 39, 40, 41, 42, 43, 44, 45, 46, 47, 48, 49, 50, 51, 52, 53, 54, 55, 60, 61, 62, 63, 64, 66, 67, 69, 71, 76, 77, 78, 79, 80, 81, 82, 83, 84, 85, 88, 89, 90, 91, 92, 93, 96, 100, 101, 102, 103, 104, 105, 106, 107, 108, 111, 112, 136, 137, 138, 139, 140, 141, 142, 143, 144, 145, 146, 147, 148, 149, 150, 151, 152, 153, 154, 155, 156, 157, 158, 159, 160, 161, 162, 163, 168, 169, 170, 171, 172, 173, 174, 175, 176, 177, 178, 179, 180, 181, 182, 183, 184, 185, 186, 187, 188, 189, 190, 191, 192, 193, 194, 195, 196, 197, 198, 199, 200, 201, 202, 203, 204, 205, 206, 207, 208, 209, 210, 211, 212, 213, 214], [0.008181, 0.03186, 0.004361, 0.01283, 0.0, 0.0, 0.0, 0.0, 0.0, 0.0, 0.0, 0.03294, 0.0127, 0.0, 0.0, 0.0, 0.1557, 0.06667, 0.1701, 0.1518, 0.0, 0.0, 0.0, 0.0, 0.0, 0.001274, 1.0, 1.0, 0.9685, 1.0, 0.1662, 0.1676, 0.01999, 0.04252, 0.9042, 1.0, 1.0, 0.8908, 0.4443, 0.3267, 0.2832, 0.3984, 0.08128, 0.0, 0.0, 0.03309, 0.0, 0.3881, 0.1675, 0.0015, 0.0, 0.9986, 1.0, 0.03857, 0.1731, 1.0, 0.8698, 0.2696, 0.4407, 0.01576, 0.07088, 0.0, 0.0, 0.1055, 0.1355, 0.09891, 0.0, 1.0, 1.0, 0.0, 0.03141, 1.0, 0.9939, 0.4273, 0.3632, 0.0, 0.0, 0.0, 0.0, 0.0, 0.0, 0.0, 0.0, 0.0, 0.0, 0.0, 0.0, 0.0, 0.0, 0.0, 0.0, 0.001766, 0.002647, 0.0, 0.0, 0.0, 0.0, 0.001362, 0.0, 0.0, 0.0, 0.0, 0.0, 0.0, 0.0008318, 0.0, 0.000548, 0.0, 0.0, 0.0, 0.0, 0.0, 0.0, 0.0, 0.0, 0.0, 0.0, 0.0, 0.0, 0.0, 0.0, 0.0, 0.0, 0.0, 0.0, 0.001423, 0.0, 0.0, 0.0, 0.0, 0.0, 0.0, 0.0, 0.0, 0.0, 0.0, 0.0, 0.0, 0.0, 0.0, 0.0, 0.0, 0.0, 0.0007838, 0.0, 0.0005657, 0.0, 0.0, 0.0, 0.0]): _vg.add([_i], _w, 'REPLACE')
_vg = ob_body.vertex_groups.new(name='Lower Leg.L')
for _i, _w in zip([30, 31, 32, 33, 44, 45, 46, 47, 48, 49, 50, 51, 56, 57, 58, 59, 60, 61, 62, 63, 74, 75, 80, 81, 82, 83, 86, 87, 88, 89, 98, 99, 103, 104, 105, 106, 109, 110, 111, 112, 217, 218, 221, 222, 224, 227, 228, 229, 230, 231, 234, 235, 239, 240, 241, 249, 250, 251, 252, 253, 254, 255, 256, 257, 258, 259, 260, 261, 262, 263, 264, 265, 266, 267, 268, 269, 270, 271, 272, 273, 274, 275, 276, 277, 278, 279, 280, 281, 282, 283, 284, 350, 351, 352, 355, 356, 357, 358, 359, 360], [0.9516, 0.9609, 0.974, 0.9769, 0.2456, 0.2685, 0.2665, 0.2743, 0.9771, 0.9971, 0.9522, 0.9534, 0.9987, 0.9996, 0.9991, 0.998, 0.5351, 0.8541, 0.9114, 0.4869, 0.9526, 0.9694, 0.1932, 0.3173, 0.926, 0.9936, 0.9979, 0.9994, 0.9124, 0.5982, 0.9706, 0.9754, 0.2768, 0.2887, 0.978, 0.9559, 0.9994, 0.9981, 0.7953, 0.8525, 0.3707, 0.4207, 0.3785, 0.4232, 0.007328, 0.1148, 0.1078, 0.1062, 0.1349, 0.4397, 0.4001, 0.4017, 0.1227, 0.1078, 0.4065, 0.9961, 0.9983, 0.9999, 0.9982, 0.9996, 0.9961, 0.9965, 0.999, 0.06284, 0.1014, 0.1902, 0.4505, 0.4834, 0.4588, 0.1989, 0.08418, 0.9707, 0.9764, 0.1795, 0.16, 0.1579, 0.2105, 0.1839, 0.1628, 0.1939, 0.1836, 0.9695, 0.9649, 0.05417, 0.1001, 0.08043, 0.05439, 0.07064, 0.08881, 0.1082, 0.1382, 0.3799, 0.3734, 0.4025, 0.1068, 0.106, 0.1587, 0.1599, 0.05222, 0.05222]): _vg.add([_i], _w, 'REPLACE')
_vg = ob_body.vertex_groups.new(name='Foot.L')
for _i, _w in zip([30, 31, 32, 74, 75, 98, 215, 216, 217, 218, 219, 220, 221, 222, 223, 224, 225, 226, 227, 228, 229, 230, 231, 232, 233, 234, 235, 236, 237, 238, 239, 240, 241, 242, 243, 244, 245, 246, 247, 248, 257, 258, 259, 260, 261, 262, 263, 264, 265, 267, 268, 269, 270, 271, 272, 273, 274, 275, 276, 277, 278, 279, 280, 281, 282, 283, 284, 341, 342, 343, 344, 345, 346, 347, 348, 349, 350, 351, 352, 353, 354, 355, 356, 357, 358, 359, 360], [0.04628, 0.02763, 0.001699, 0.04457, 0.01087, 0.008539, 0.06835, 0.2182, 0.6232, 0.5763, 0.05354, 0.1352, 0.6154, 0.5739, 0.8885, 0.9538, 0.8814, 0.9543, 0.8745, 0.8726, 0.8757, 0.8557, 0.5577, 0.9929, 0.09259, 0.5953, 0.5936, 0.07332, 0.9088, 0.9117, 0.8642, 0.8784, 0.589, 0.2393, 0.7424, 0.7612, 0.1603, 0.9598, 0.454, 0.2568, 0.9358, 0.8928, 0.8054, 0.5476, 0.5151, 0.5393, 0.7956, 0.9095, 0.008169, 0.815, 0.8274, 0.8302, 0.7839, 0.8086, 0.8298, 0.8014, 0.8124, 0.01061, 0.01971, 0.9105, 0.8888, 0.9065, 0.9077, 0.9099, 0.8937, 0.8838, 0.8559, 0.02784, 0.03776, 0.1014, 0.06493, 0.3631, 0.03235, 0.04079, 0.1029, 0.1549, 0.614, 0.6205, 0.5927, 0.8894, 0.8919, 0.8736, 0.8752, 0.8289, 0.8273, 0.9113, 0.9101]): _vg.add([_i], _w, 'REPLACE')
_vg = ob_body.vertex_groups.new(name='Toes.L')
for _i, _w in zip([215, 216, 219, 220, 223, 225, 233, 236, 237, 238, 242, 243, 244, 245, 246, 247, 248, 277, 280, 341, 342, 343, 344, 345, 346, 347, 348, 349, 353, 354, 359, 360], [0.9314, 0.7808, 0.9462, 0.8642, 0.09678, 0.1041, 0.9071, 0.9263, 0.075, 0.07104, 0.7596, 0.2548, 0.2348, 0.8383, 0.02947, 0.5446, 0.7413, 0.02071, 0.02589, 0.9698, 0.9601, 0.8868, 0.9234, 0.6202, 0.9645, 0.9561, 0.8916, 0.8402, 0.09871, 0.09601, 0.02305, 0.0254]): _vg.add([_i], _w, 'REPLACE')
_vg = ob_body.vertex_groups.new(name='Upper Leg.R')
_vg = ob_body.vertex_groups.new(name='Lower Leg.R')
_vg = ob_body.vertex_groups.new(name='Foot.R')
_vg = ob_body.vertex_groups.new(name='Toes.R')
for _i, _w in zip([230, 239, 263, 270, 271, 273, 278, 282, 283], [0.0, 0.0, 0.0, 0.0, 0.0, 0.0, 0.0, 0.0, 0.0]): _vg.add([_i], _w, 'REPLACE')
_vg = ob_body.vertex_groups.new(name='Leg IK.L')
for _i, _w in zip([0, 1, 2, 4, 7, 9, 12, 15, 16, 18, 20, 23, 30, 31, 32, 33, 34, 35, 36, 37, 38, 39, 40, 41, 42, 43, 44, 45, 46, 47, 48, 49, 50, 51, 52, 53, 54, 55, 56, 57, 58, 59, 60, 61, 62, 63, 64, 66, 69, 71, 74, 75, 76, 77, 78, 79, 80, 81, 82, 83, 84, 85, 86, 87, 88, 89, 90, 91, 92, 96, 98, 99, 100, 101, 102, 103, 104, 105, 106, 107, 108, 109, 110, 111, 112, 136, 137, 138, 139, 140, 141, 142, 143, 144, 145, 146, 147, 148, 149, 150, 151, 152, 153, 154, 155, 156, 157, 158, 159, 160, 161, 168, 169, 170, 171, 172, 173, 174, 175, 176, 177, 178, 179, 180, 181, 182, 183, 184, 185, 186, 187, 188, 189, 190, 191, 192, 193, 194, 195, 196, 197, 198, 199, 200, 201, 202, 203, 204, 205, 206, 207, 208, 209, 210, 211, 212, 213, 214, 218, 222, 224, 226, 227, 230, 231, 232, 237, 238, 239, 240, 247, 248, 249, 250, 251, 252, 253, 254, 255, 256, 257, 258, 259, 260, 261, 262, 263, 264, 265, 266, 267, 270, 271, 272, 273, 274, 275, 276, 278, 279, 281, 282, 283, 284], [0.0, 0.0, 0.0, 0.0, 0.0, 0.0, 0.0, 0.0, 0.0, 0.0, 0.0, 0.0, 0.0, 0.0, 0.0, 0.0, 0.0, 0.0, 0.0, 0.0, 0.0, 0.0, 0.0, 0.0, 0.0, 0.0, 0.0, 0.0, 0.0, 0.0, 0.0, 0.0, 0.0, 0.0, 0.0, 0.0, 0.0, 0.0, 0.0, 0.0, 0.0, 0.0, 0.0, 0.0, 0.0, 0.0, 0.0, 0.0, 0.0, 0.0, 0.0, 0.0, 0.0, 0.0, 0.0, 0.0, 0.0, 0.0, 0.0, 0.0, 0.0, 0.0, 0.0, 0.0, 0.0, 0.0, 0.0, 0.0, 0.0, 0.0, 0.0, 0.0, 0.0, 0.0, 0.0, 0.0, 0.0, 0.0, 0.0, 0.0, 0.0, 0.0, 0.0, 0.0, 0.0, 0.0, 0.0, 0.0, 0.0, 0.0, 0.0, 0.0, 0.0, 0.0, 0.0, 0.0, 0.0, 0.0, 0.0, 0.0, 0.0, 0.0, 0.0, 0.0, 0.0, 0.0, 0.0, 0.0, 0.0, 0.0, 0.0, 0.0, 0.0, 0.0, 0.0, 0.0, 0.0, 0.0, 0.0, 0.0, 0.0, 0.0, 0.0, 0.0, 0.0, 0.0, 0.0, 0.0, 0.0, 0.0, 0.0, 0.0, 0.0, 0.0, 0.0, 0.0, 0.0, 0.0, 0.0, 0.0, 0.0, 0.0, 0.0, 0.0, 0.0, 0.0, 0.0, 0.0, 0.0, 0.0, 0.0, 0.0, 0.0, 0.0, 0.0, 0.0, 0.0, 0.0, 0.0, 0.0, 0.0, 0.0, 0.0, 0.0, 0.0, 0.0, 0.0, 0.0, 0.0, 0.0, 0.0, 0.0, 0.0, 0.0, 0.0, 0.0, 0.0, 0.0, 0.0, 0.0, 0.0, 0.0, 0.0, 0.0, 0.0, 0.0, 0.0, 0.0, 0.0, 0.0, 0.0, 0.0, 0.0, 0.0, 0.0, 0.0, 0.0, 0.0, 0.0, 0.0, 0.0, 0.0, 0.0, 0.0]): _vg.add([_i], _w, 'REPLACE')
_m = ob_body.modifiers.new('Mirror', 'MIRROR')
_m.use_clip = True
_m = ob_body.modifiers.new('Armature', 'ARMATURE')
_m.object = ob_armature
_m.use_deform_preserve_volume = True
ob_light.location = (4.076, 1.005, 5.904)
ob_light.rotation_euler = (0.6503, 0.05522, 1.866)
ob_light.lock_rotations_4d = False
ob_light.empty_display_type = 'ARROWS'
ob_light.color = (0.0, 0.0, 0.0, 0.0)
ob_light.lineart.crease_threshold = 0.0
ob_camera.location = (7.359, -6.926, 4.958)
ob_camera.rotation_euler = (1.109, 0.0, 0.8149)
ob_camera.lock_rotations_4d = False
ob_camera.empty_display_type = 'ARROWS'
ob_camera.color = (0.0, 0.0, 0.0, 0.0)
ob_camera.display_type = 'WIRE'
ob_camera.lineart.crease_threshold = 0.0
ob_empty.location = (0.0, 0.0, 0.0)
ob_empty.rotation_euler = (1.571, -0.0, -0.0)
ob_empty.scale = (3.427, 3.427, 3.427)
ob_empty.empty_display_type = 'IMAGE'
ob_empty.empty_display_size = 5.0
ob_empty.empty_image_depth = 'BACK'
ob_empty.show_empty_image_perspective = False
ob_empty.empty_image_side = 'FRONT'
ob_empty.lineart.crease_threshold = 0.0
ob_empty_001.location = (0.0, 0.0, 0.0)
ob_empty_001.rotation_euler = (1.571, -0.0, 1.571)
ob_empty_001.scale = (3.427, 3.427, 3.427)
ob_empty_001.empty_display_type = 'IMAGE'
ob_empty_001.empty_display_size = 5.0
ob_empty_001.empty_image_depth = 'BACK'
ob_empty_001.show_empty_image_perspective = False
ob_empty_001.empty_image_side = 'FRONT'
ob_empty_001.lineart.crease_threshold = 0.0
ob_armature.location = (0.0, 0.0, 0.8837)
ob_armature.show_in_front = True
ob_armature.lineart.crease_threshold = 0.0

# ---- collection membership
col_collection.objects.link(ob_body)
col_collection.objects.link(ob_light)
col_collection.objects.link(ob_camera)
col_collection.objects.link(ob_empty)
col_collection.objects.link(ob_empty_001)
col_collection.objects.link(ob_armature)

# ---- scene / render settings (as saved in the file)
scene.camera = ob_camera
scene.frame_start = 1; scene.frame_end = 16; scene.frame_set(3)
scene.render.engine = 'BLENDER_EEVEE_NEXT'
scene.cycles.use_denoising = False
scene.cycles.samples = 128
scene.cycles.sampling_pattern = 'TABULATED_SOBOL'
scene.cycles.use_adaptive_sampling = False
scene.cycles.use_light_tree = False
scene.view_settings.view_transform = 'Filmic'
bpy.context.view_layer.update()
